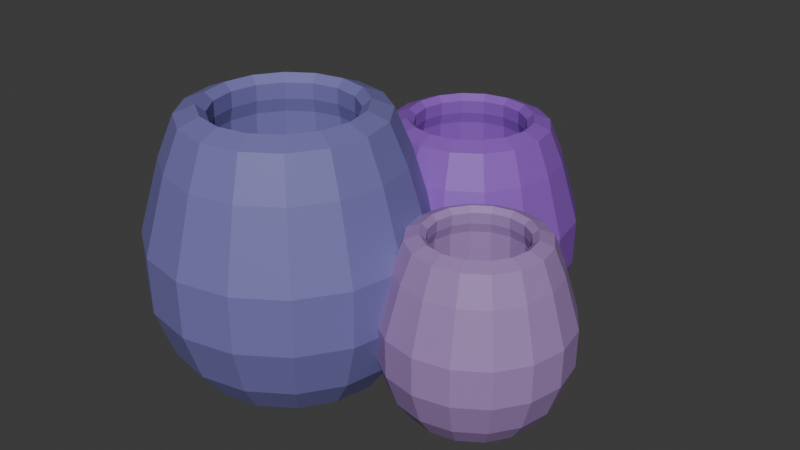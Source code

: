 # Source: Barnacle.blend  (saved by Blender 4.3.34; exported with 4.5.12 LTS)
import bpy
from mathutils import Matrix  # noqa: F401  (used for matrix-valued properties, if any)

bpy.ops.wm.read_factory_settings(use_empty=True)
scene = bpy.context.scene
scene.name = 'Scene'

# ---- collections
col_collection = bpy.data.collections.new('Collection'); scene.collection.children.link(col_collection)

# ---- materials (node trees are filled in below, after node groups)
mat_purple = bpy.data.materials.new('Purple')
mat_dark_purple = bpy.data.materials.new('Dark Purple')
mat_light_purple = bpy.data.materials.new('Light Purple')

# ---- material node trees
mat_purple.use_nodes = True; mat_purple.node_tree.nodes.clear()
_N = mat_purple.node_tree.nodes; _L = mat_purple.node_tree.links
n0 = _N.new('ShaderNodeBsdfPrincipled'); n0.name = 'Principled BSDF'; n0.location = (10, 300)
n0.inputs[0].default_value = (0.1845, 0.1683, 0.4342, 1.0)
n1 = _N.new('ShaderNodeOutputMaterial'); n1.name = 'Material Output'; n1.location = (300, 300)
_L.new(n0.outputs[0], n1.inputs[0])
n1.is_active_output = True
mat_dark_purple.use_nodes = True; mat_dark_purple.node_tree.nodes.clear()
_N = mat_dark_purple.node_tree.nodes; _L = mat_dark_purple.node_tree.links
n0 = _N.new('ShaderNodeBsdfPrincipled'); n0.name = 'Principled BSDF'; n0.location = (10, 300)
n0.inputs[0].default_value = (0.2664, 0.09084, 0.5271, 1.0)
n1 = _N.new('ShaderNodeOutputMaterial'); n1.name = 'Material Output'; n1.location = (300, 300)
_L.new(n0.outputs[0], n1.inputs[0])
n1.is_active_output = True
mat_light_purple.use_nodes = True; mat_light_purple.node_tree.nodes.clear()
_N = mat_light_purple.node_tree.nodes; _L = mat_light_purple.node_tree.links
n0 = _N.new('ShaderNodeBsdfPrincipled'); n0.name = 'Principled BSDF'; n0.location = (10, 300)
n0.inputs[0].default_value = (0.3613, 0.2195, 0.491, 1.0)
n1 = _N.new('ShaderNodeOutputMaterial'); n1.name = 'Material Output'; n1.location = (300, 300)
_L.new(n0.outputs[0], n1.inputs[0])
n1.is_active_output = True

# ---- world
world_world = bpy.data.worlds.new('World'); scene.world = world_world
world_world.use_nodes = True; world_world.node_tree.nodes.clear()
_N = world_world.node_tree.nodes; _L = world_world.node_tree.links
n0 = _N.new('ShaderNodeOutputWorld'); n0.name = 'World Output'; n0.location = (300, 300)
n1 = _N.new('ShaderNodeBackground'); n1.name = 'Background'; n1.location = (10, 300)
n1.inputs[0].default_value = (0.05088, 0.05088, 0.05088, 1.0)
_L.new(n1.outputs[0], n0.inputs[0])
n0.is_active_output = True
world_world.color = (0.05088, 0.05088, 0.05088)
world_world.sun_shadow_jitter_overblur = 0.0

# ---- meshes
me_circle = bpy.data.meshes.new('Circle')
me_circle.from_pydata([(0.0, 1.0, 0.0), (-0.3827, 0.9239, 0.0), (-0.7071, 0.7071, 0.0), (-0.9239, 0.3827, 0.0), (-1.0, 0.0, 0.0), (-0.9239, -0.3827, 0.0), (-0.7071, -0.7071, 0.0), (-0.3827, -0.9239, 0.0), (0.0, -1.0, 0.0), (0.3827, -0.9239, 0.0), (0.7071, -0.7071, 0.0), (0.9239, -0.3827, 0.0), (1.0, 0.0, 0.0), (0.9239, 0.3827, 0.0), (0.7071, 0.7071, 0.0), (0.3827, 0.9239, 0.0), (-0.4704, 1.136, 0.3225), (-3.417e-09, 1.229, 0.3225), (-0.8693, 0.8693, 0.3225), (-1.136, 0.4704, 0.3225), (-1.229, 2.563e-09, 0.3225), (-1.136, -0.4704, 0.3225), (-0.8693, -0.8693, 0.3225), (-0.4704, -1.136, 0.3225), (-3.417e-09, -1.229, 0.3225), (0.4704, -1.136, 0.3225), (0.8693, -0.8693, 0.3225), (1.136, -0.4704, 0.3225), (1.229, 2.563e-09, 0.3225), (1.136, 0.4704, 0.3225), (0.8693, 0.8693, 0.3225), (0.4704, 1.136, 0.3225), (-0.5391, 1.301, 0.8398), (-8.806e-09, 1.409, 0.8398), (-0.9961, 0.9961, 0.8398), (-1.301, 0.5391, 0.8398), (-1.409, 4.023e-09, 0.8398), (-1.301, -0.5391, 0.8398), (-0.9961, -0.9961, 0.8398), (-0.5391, -1.301, 0.8398), (-8.806e-09, -1.409, 0.8398), (0.5391, -1.301, 0.8398), (0.9961, -0.9961, 0.8398), (1.301, -0.5391, 0.8398), (1.409, 4.023e-09, 0.8398), (1.301, 0.5391, 0.8398), (0.9961, 0.9961, 0.8398), (0.5391, 1.301, 0.8398), (-0.5422, 1.309, 1.43), (-9.118e-09, 1.417, 1.43), (-1.002, 1.002, 1.43), (-1.309, 0.5422, 1.43), (-1.417, 4.134e-09, 1.43), (-1.309, -0.5422, 1.43), (-1.002, -1.002, 1.43), (-0.5422, -1.309, 1.43), (-9.118e-09, -1.417, 1.43), (0.5422, -1.309, 1.43), (1.002, -1.002, 1.43), (1.309, -0.5422, 1.43), (1.417, 4.134e-09, 1.43), (1.309, 0.5422, 1.43), (1.002, 1.002, 1.43), (0.5422, 1.309, 1.43), (-0.4555, 1.1, 2.203), (-1.243e-08, 1.19, 2.203), (-0.8416, 0.8416, 2.203), (-1.1, 0.4555, 2.203), (-1.19, 4.664e-09, 2.203), (-1.1, -0.4555, 2.203), (-0.8416, -0.8416, 2.203), (-0.4555, -1.1, 2.203), (-1.243e-08, -1.19, 2.203), (0.4555, -1.1, 2.203), (0.8416, -0.8416, 2.203), (1.1, -0.4555, 2.203), (1.19, 4.664e-09, 2.203), (1.1, 0.4555, 2.203), (0.8416, 0.8416, 2.203), (0.4555, 1.1, 2.203), (-0.3892, 0.9396, 2.623), (-9.535e-09, 1.017, 2.623), (-0.7191, 0.7191, 2.623), (-0.9396, 0.3892, 2.623), (-1.017, 2.902e-09, 2.623), (-0.9396, -0.3892, 2.623), (-0.7191, -0.7191, 2.623), (-0.3892, -0.9396, 2.623), (-9.535e-09, -1.017, 2.623), (0.3892, -0.9396, 2.623), (0.7191, -0.7191, 2.623), (0.9396, -0.3892, 2.623), (1.017, 2.902e-09, 2.623), (0.9396, 0.3892, 2.623), (0.7191, 0.7191, 2.623), (0.3892, 0.9396, 2.623), (-0.3084, 0.7447, 2.708), (-1.181e-08, 0.806, 2.708), (-0.5699, 0.5699, 2.708), (-0.7447, 0.3084, 2.708), (-0.806, -1.903e-11, 2.708), (-0.7447, -0.3084, 2.708), (-0.5699, -0.5699, 2.708), (-0.3084, -0.7447, 2.708), (-1.181e-08, -0.806, 2.708), (0.3084, -0.7447, 2.708), (0.5699, -0.5699, 2.708), (0.7447, -0.3084, 2.708), (0.806, -1.903e-11, 2.708), (0.7447, 0.3084, 2.708), (0.5699, 0.5699, 2.708), (0.3084, 0.7447, 2.708), (-0.274, 0.6615, 2.632), (-1.319e-08, 0.716, 2.632), (-0.5063, 0.5063, 2.632), (-0.6615, 0.274, 2.632), (-0.716, -8.49e-10, 2.632), (-0.6615, -0.274, 2.632), (-0.5063, -0.5063, 2.632), (-0.274, -0.6615, 2.632), (-1.319e-08, -0.716, 2.632), (0.274, -0.6615, 2.632), (0.5063, -0.5063, 2.632), (0.6615, -0.274, 2.632), (0.716, -8.49e-10, 2.632), (0.6615, 0.274, 2.632), (0.5063, 0.5063, 2.632), (0.274, 0.6615, 2.632), (-0.2748, 0.6635, 2.466), (-1.317e-08, 0.7181, 2.466), (-0.5078, 0.5078, 2.466), (-0.6635, 0.2748, 2.466), (-0.7181, -8.181e-10, 2.466), (-0.6635, -0.2748, 2.466), (-0.5078, -0.5078, 2.466), (-0.2748, -0.6635, 2.466), (-1.317e-08, -0.7181, 2.466), (0.2748, -0.6635, 2.466), (0.5078, -0.5078, 2.466), (0.6635, -0.2748, 2.466), (0.7181, -8.181e-10, 2.466), (0.6635, 0.2748, 2.466), (0.5078, 0.5078, 2.466), (0.2748, 0.6635, 2.466), (-0.288, 0.6954, 2.324), (-1.309e-08, 0.7526, 2.324), (-0.5322, 0.5322, 2.324), (-0.6954, 0.288, 2.324), (-0.7526, -6.785e-10, 2.324), (-0.6954, -0.288, 2.324), (-0.5322, -0.5322, 2.324), (-0.288, -0.6954, 2.324), (-1.309e-08, -0.7526, 2.324), (0.288, -0.6954, 2.324), (0.5322, -0.5322, 2.324), (0.6954, -0.288, 2.324), (0.7526, -6.785e-10, 2.324), (0.6954, 0.288, 2.324), (0.5322, 0.5322, 2.324), (0.288, 0.6954, 2.324), (-0.288, 0.6954, 1.575), (-1.309e-08, 0.7526, 1.575), (-0.5322, 0.5322, 1.575), (-0.6954, 0.288, 1.575), (-0.7526, -6.785e-10, 1.575), (-0.6954, -0.288, 1.575), (-0.5322, -0.5322, 1.575), (-0.288, -0.6954, 1.575), (-1.309e-08, -0.7526, 1.575), (0.288, -0.6954, 1.575), (0.5322, -0.5322, 1.575), (0.6954, -0.288, 1.575), (0.7526, -6.785e-10, 1.575), (0.6954, 0.288, 1.575), (0.5322, 0.5322, 1.575), (0.288, 0.6954, 1.575), (-0.1846, 0.4458, 1.031), (-1.374e-08, 0.4825, 1.031), (-0.3412, 0.3412, 1.031), (-0.4458, 0.1846, 1.031), (-0.4825, -4.349e-10, 1.031), (-0.4458, -0.1846, 1.031), (-0.3412, -0.3412, 1.031), (-0.1846, -0.4458, 1.031), (-1.374e-08, -0.4825, 1.031), (0.1846, -0.4458, 1.031), (0.3412, -0.3412, 1.031), (0.4458, -0.1846, 1.031), (0.4825, -4.349e-10, 1.031), (0.4458, 0.1846, 1.031), (0.3412, 0.3412, 1.031), (0.1846, 0.4458, 1.031), (0.7498, 2.684, 0.0), (0.4403, 2.623, 0.0), (0.1779, 2.447, 0.0), (0.002588, 2.185, 0.0), (-0.05897, 1.875, 0.0), (0.002588, 1.566, 0.0), (0.1779, 1.304, 0.0), (0.4403, 1.128, 0.0), (0.7498, 1.067, 0.0), (1.059, 1.128, 0.0), (1.322, 1.304, 0.0), (1.497, 1.566, 0.0), (1.558, 1.875, 0.0), (1.497, 2.185, 0.0), (1.322, 2.447, 0.0), (1.059, 2.623, 0.0), (0.3693, 2.794, 0.2608), (0.7498, 2.87, 0.2608), (0.04676, 2.578, 0.2608), (-0.1688, 2.256, 0.2608), (-0.2444, 1.875, 0.2608), (-0.1688, 1.495, 0.2608), (0.04676, 1.172, 0.2608), (0.3693, 0.957, 0.2608), (0.7498, 0.8813, 0.2608), (1.13, 0.957, 0.2608), (1.453, 1.172, 0.2608), (1.668, 1.495, 0.2608), (1.744, 1.875, 0.2608), (1.668, 2.256, 0.2608), (1.453, 2.578, 0.2608), (1.13, 2.794, 0.2608), (0.3138, 2.928, 0.6791), (0.7498, 3.015, 0.6791), (-0.05578, 2.681, 0.6791), (-0.3027, 2.311, 0.6791), (-0.3894, 1.875, 0.6791), (-0.3027, 1.44, 0.6791), (-0.05578, 1.07, 0.6791), (0.3138, 0.823, 0.6791), (0.7498, 0.7363, 0.6791), (1.186, 0.823, 0.6791), (1.555, 1.07, 0.6791), (1.802, 1.44, 0.6791), (1.889, 1.875, 0.6791), (1.802, 2.311, 0.6791), (1.555, 2.681, 0.6791), (1.186, 2.928, 0.6791), (0.3113, 2.934, 1.157), (0.7498, 3.021, 1.157), (-0.06047, 2.686, 1.157), (-0.3089, 2.314, 1.157), (-0.3961, 1.875, 1.157), (-0.3089, 1.437, 1.157), (-0.06047, 1.065, 1.157), (0.3113, 0.8169, 1.157), (0.7498, 0.7297, 1.157), (1.188, 0.8169, 1.157), (1.56, 1.065, 1.157), (1.808, 1.437, 1.157), (1.896, 1.875, 1.157), (1.808, 2.314, 1.157), (1.56, 2.686, 1.157), (1.188, 2.934, 1.157), (0.3814, 2.765, 1.782), (0.7498, 2.838, 1.782), (0.06915, 2.556, 1.782), (-0.1395, 2.244, 1.782), (-0.2128, 1.875, 1.782), (-0.1395, 1.507, 1.782), (0.06915, 1.195, 1.782), (0.3814, 0.9862, 1.782), (0.7498, 0.913, 1.782), (1.118, 0.9862, 1.782), (1.43, 1.195, 1.782), (1.639, 1.507, 1.782), (1.712, 1.875, 1.782), (1.639, 2.244, 1.782), (1.43, 2.556, 1.782), (1.118, 2.765, 1.782), (0.435, 2.635, 2.121), (0.7498, 2.698, 2.121), (0.1682, 2.457, 2.121), (-0.01014, 2.19, 2.121), (-0.07274, 1.875, 2.121), (-0.01014, 1.561, 2.121), (0.1682, 1.294, 2.121), (0.435, 1.116, 2.121), (0.7498, 1.053, 2.121), (1.065, 1.116, 2.121), (1.331, 1.294, 2.121), (1.51, 1.561, 2.121), (1.572, 1.875, 2.121), (1.51, 2.19, 2.121), (1.331, 2.457, 2.121), (1.065, 2.635, 2.121), (0.5003, 2.478, 2.19), (0.7498, 2.527, 2.19), (0.2888, 2.336, 2.19), (0.1475, 2.125, 2.19), (0.09791, 1.875, 2.19), (0.1475, 1.626, 2.19), (0.2888, 1.415, 2.19), (0.5003, 1.273, 2.19), (0.7498, 1.224, 2.19), (0.9992, 1.273, 2.19), (1.211, 1.415, 2.19), (1.352, 1.626, 2.19), (1.402, 1.875, 2.19), (1.352, 2.125, 2.19), (1.211, 2.336, 2.19), (0.9992, 2.478, 2.19), (0.5282, 2.41, 2.128), (0.7498, 2.455, 2.128), (0.3403, 2.285, 2.128), (0.2148, 2.097, 2.128), (0.1707, 1.875, 2.128), (0.2148, 1.654, 2.128), (0.3403, 1.466, 2.128), (0.5282, 1.341, 2.128), (0.7498, 1.296, 2.128), (0.9713, 1.341, 2.128), (1.159, 1.466, 2.128), (1.285, 1.654, 2.128), (1.329, 1.875, 2.128), (1.285, 2.097, 2.128), (1.159, 2.285, 2.128), (0.9713, 2.41, 2.128), (0.5275, 2.412, 1.994), (0.7498, 2.456, 1.994), (0.3391, 2.286, 1.994), (0.2132, 2.098, 1.994), (0.169, 1.875, 1.994), (0.2132, 1.653, 1.994), (0.3391, 1.465, 1.994), (0.5275, 1.339, 1.994), (0.7498, 1.295, 1.994), (0.972, 1.339, 1.994), (1.16, 1.465, 1.994), (1.286, 1.653, 1.994), (1.331, 1.875, 1.994), (1.286, 2.098, 1.994), (1.16, 2.286, 1.994), (0.972, 2.412, 1.994), (0.5168, 2.438, 1.879), (0.7498, 2.484, 1.879), (0.3194, 2.306, 1.879), (0.1874, 2.108, 1.879), (0.1411, 1.875, 1.879), (0.1874, 1.643, 1.879), (0.3194, 1.445, 1.879), (0.5168, 1.313, 1.879), (0.7498, 1.267, 1.879), (0.9827, 1.313, 1.879), (1.18, 1.445, 1.879), (1.312, 1.643, 1.879), (1.358, 1.875, 1.879), (1.312, 2.108, 1.879), (1.18, 2.306, 1.879), (0.9827, 2.438, 1.879), (0.5168, 2.438, 1.274), (0.7498, 2.484, 1.274), (0.3194, 2.306, 1.274), (0.1874, 2.108, 1.274), (0.1411, 1.875, 1.274), (0.1874, 1.643, 1.274), (0.3194, 1.445, 1.274), (0.5168, 1.313, 1.274), (0.7498, 1.267, 1.274), (0.9827, 1.313, 1.274), (1.18, 1.445, 1.274), (1.312, 1.643, 1.274), (1.358, 1.875, 1.274), (1.312, 2.108, 1.274), (1.18, 2.306, 1.274), (0.9827, 2.438, 1.274), (0.6004, 2.236, 0.8334), (0.7498, 2.266, 0.8334), (0.4738, 2.151, 0.8334), (0.3893, 2.025, 0.8334), (0.3595, 1.875, 0.8334), (0.3893, 1.726, 0.8334), (0.4738, 1.6, 0.8334), (0.6004, 1.515, 0.8334), (0.7498, 1.485, 0.8334), (0.8991, 1.515, 0.8334), (1.026, 1.6, 0.8334), (1.11, 1.726, 0.8334), (1.14, 1.875, 0.8334), (1.11, 2.025, 0.8334), (1.026, 2.151, 0.8334), (0.8991, 2.236, 0.8334), (1.897, 1.143, 0.0), (1.642, 1.092, 0.0), (1.426, 0.9476, 0.0), (1.282, 0.7314, 0.0), (1.231, 0.4763, 0.0), (1.282, 0.2212, 0.0), (1.426, 0.004963, 0.0), (1.642, -0.1395, 0.0), (1.897, -0.1903, 0.0), (2.153, -0.1395, 0.0), (2.369, 0.004963, 0.0), (2.513, 0.2212, 0.0), (2.564, 0.4763, 0.0), (2.513, 0.7314, 0.0), (2.369, 0.9476, 0.0), (2.153, 1.092, 0.0), (1.584, 1.233, 0.2149), (1.897, 1.296, 0.2149), (1.318, 1.056, 0.2149), (1.14, 0.7899, 0.2149), (1.078, 0.4763, 0.2149), (1.14, 0.1627, 0.2149), (1.318, -0.1031, 0.2149), (1.584, -0.2808, 0.2149), (1.897, -0.3431, 0.2149), (2.211, -0.2808, 0.2149), (2.477, -0.1031, 0.2149), (2.654, 0.1627, 0.2149), (2.717, 0.4763, 0.2149), (2.654, 0.7899, 0.2149), (2.477, 1.056, 0.2149), (2.211, 1.233, 0.2149), (1.538, 1.344, 0.5598), (1.897, 1.415, 0.5598), (1.233, 1.14, 0.5598), (1.03, 0.8356, 0.5598), (0.9585, 0.4763, 0.5598), (1.03, 0.117, 0.5598), (1.233, -0.1876, 0.5598), (1.538, -0.3912, 0.5598), (1.897, -0.4627, 0.5598), (2.257, -0.3912, 0.5598), (2.561, -0.1876, 0.5598), (2.765, 0.117, 0.5598), (2.836, 0.4763, 0.5598), (2.765, 0.8356, 0.5598), (2.561, 1.14, 0.5598), (2.257, 1.344, 0.5598), (1.536, 1.349, 0.9533), (1.897, 1.421, 0.9533), (1.23, 1.144, 0.9533), (1.025, 0.8377, 0.9533), (0.953, 0.4763, 0.9533), (1.025, 0.1149, 0.9533), (1.23, -0.1915, 0.9533), (1.536, -0.3962, 0.9533), (1.897, -0.4681, 0.9533), (2.259, -0.3962, 0.9533), (2.565, -0.1915, 0.9533), (2.77, 0.1149, 0.9533), (2.842, 0.4763, 0.9533), (2.77, 0.8377, 0.9533), (2.565, 1.144, 0.9533), (2.259, 1.349, 0.9533), (1.594, 1.209, 1.469), (1.897, 1.27, 1.469), (1.336, 1.037, 1.469), (1.164, 0.7799, 1.469), (1.104, 0.4763, 1.469), (1.164, 0.1727, 1.469), (1.336, -0.08467, 1.469), (1.594, -0.2566, 1.469), (1.897, -0.317, 1.469), (2.201, -0.2566, 1.469), (2.458, -0.08467, 1.469), (2.63, 0.1727, 1.469), (2.691, 0.4763, 1.469), (2.63, 0.7799, 1.469), (2.458, 1.037, 1.469), (2.201, 1.209, 1.469), (1.638, 1.103, 1.749), (1.897, 1.154, 1.749), (1.418, 0.9557, 1.749), (1.271, 0.7357, 1.749), (1.22, 0.4763, 1.749), (1.271, 0.2169, 1.749), (1.418, -0.003063, 1.749), (1.638, -0.15, 1.749), (1.897, -0.2016, 1.749), (2.157, -0.15, 1.749), (2.377, -0.003063, 1.749), (2.524, 0.2169, 1.749), (2.575, 0.4763, 1.749), (2.524, 0.7357, 1.749), (2.377, 0.9557, 1.749), (2.157, 1.103, 1.749), (1.692, 0.9727, 1.805), (1.897, 1.014, 1.805), (1.518, 0.8562, 1.805), (1.401, 0.6819, 1.805), (1.36, 0.4763, 1.805), (1.401, 0.2707, 1.805), (1.518, 0.0964, 1.805), (1.692, -0.02007, 1.805), (1.897, -0.06096, 1.805), (2.103, -0.02007, 1.805), (2.277, 0.0964, 1.805), (2.394, 0.2707, 1.805), (2.435, 0.4763, 1.805), (2.394, 0.6819, 1.805), (2.277, 0.8562, 1.805), (2.103, 0.9727, 1.805), (1.715, 0.9172, 1.754), (1.897, 0.9536, 1.754), (1.56, 0.8138, 1.754), (1.456, 0.6589, 1.754), (1.42, 0.4763, 1.754), (1.456, 0.2937, 1.754), (1.56, 0.1388, 1.754), (1.715, 0.03537, 1.754), (1.897, -0.0009632, 1.754), (2.08, 0.03537, 1.754), (2.235, 0.1388, 1.754), (2.338, 0.2937, 1.754), (2.375, 0.4763, 1.754), (2.338, 0.6589, 1.754), (2.235, 0.8138, 1.754), (2.08, 0.9172, 1.754), (1.714, 0.9186, 1.644), (1.897, 0.955, 1.644), (1.559, 0.8148, 1.644), (1.455, 0.6595, 1.644), (1.419, 0.4763, 1.644), (1.455, 0.2931, 1.644), (1.559, 0.1378, 1.644), (1.714, 0.03405, 1.644), (1.897, -0.002388, 1.644), (2.081, 0.03405, 1.644), (2.236, 0.1378, 1.644), (2.34, 0.2931, 1.644), (2.376, 0.4763, 1.644), (2.34, 0.6595, 1.644), (2.236, 0.8148, 1.644), (2.081, 0.9186, 1.644), (1.705, 0.9398, 1.549), (1.897, 0.978, 1.549), (1.543, 0.8311, 1.549), (1.434, 0.6683, 1.549), (1.396, 0.4763, 1.549), (1.434, 0.2843, 1.549), (1.543, 0.1216, 1.549), (1.705, 0.0128, 1.549), (1.897, -0.02539, 1.549), (2.089, 0.0128, 1.549), (2.252, 0.1216, 1.549), (2.361, 0.2843, 1.549), (2.399, 0.4763, 1.549), (2.361, 0.6683, 1.549), (2.252, 0.8311, 1.549), (2.089, 0.9398, 1.549), (1.705, 0.9398, 1.05), (1.897, 0.978, 1.05), (1.543, 0.8311, 1.05), (1.434, 0.6683, 1.05), (1.396, 0.4763, 1.05), (1.434, 0.2843, 1.05), (1.543, 0.1216, 1.05), (1.705, 0.0128, 1.05), (1.897, -0.02539, 1.05), (2.089, 0.0128, 1.05), (2.252, 0.1216, 1.05), (2.361, 0.2843, 1.05), (2.399, 0.4763, 1.05), (2.361, 0.6683, 1.05), (2.252, 0.8311, 1.05), (2.089, 0.9398, 1.05), (1.774, 0.7734, 0.6869), (1.897, 0.7979, 0.6869), (1.67, 0.7037, 0.6869), (1.6, 0.5994, 0.6869), (1.576, 0.4763, 0.6869), (1.6, 0.3532, 0.6869), (1.67, 0.2489, 0.6869), (1.774, 0.1792, 0.6869), (1.897, 0.1547, 0.6869), (2.021, 0.1792, 0.6869), (2.125, 0.2489, 0.6869), (2.195, 0.3532, 0.6869), (2.219, 0.4763, 0.6869), (2.195, 0.5994, 0.6869), (2.125, 0.7037, 0.6869), (2.021, 0.7734, 0.6869)], [], [(15, 1, 0), (14, 1, 15), (14, 2, 1), (13, 2, 14), (13, 3, 2), (12, 3, 13), (12, 4, 3), (11, 4, 12), (11, 5, 4), (5, 11, 9), (6, 5, 9), (9, 11, 10), (9, 7, 6), (8, 7, 9), (28, 29, 45, 44), (20, 21, 37, 36), (27, 28, 44, 43), (19, 20, 36, 35), (26, 27, 43, 42), (18, 19, 35, 34), (25, 26, 42, 41), (16, 18, 34, 32), (24, 25, 41, 40), (31, 17, 33, 47), (17, 16, 32, 33), (23, 24, 40, 39), (30, 31, 47, 46), (22, 23, 39, 38), (13, 14, 30, 29), (6, 7, 23, 22), (14, 15, 31, 30), (7, 8, 24, 23), (0, 1, 16, 17), (15, 0, 17, 31), (8, 9, 25, 24), (1, 2, 18, 16), (9, 10, 26, 25), (2, 3, 19, 18), (10, 11, 27, 26), (3, 4, 20, 19), (11, 12, 28, 27), (4, 5, 21, 20), (12, 13, 29, 28), (5, 6, 22, 21), (36, 37, 53, 52), (43, 44, 60, 59), (35, 36, 52, 51), (42, 43, 59, 58), (34, 35, 51, 50), (41, 42, 58, 57), (32, 34, 50, 48), (40, 41, 57, 56), (47, 33, 49, 63), (33, 32, 48, 49), (39, 40, 56, 55), (46, 47, 63, 62), (38, 39, 55, 54), (45, 46, 62, 61), (21, 22, 38, 37), (29, 30, 46, 45), (57, 58, 74, 73), (48, 50, 66, 64), (56, 57, 73, 72), (63, 49, 65, 79), (49, 48, 64, 65), (55, 56, 72, 71), (62, 63, 79, 78), (54, 55, 71, 70), (61, 62, 78, 77), (53, 54, 70, 69), (60, 61, 77, 76), (52, 53, 69, 68), (59, 60, 76, 75), (51, 52, 68, 67), (44, 45, 61, 60), (37, 38, 54, 53), (71, 72, 88, 87), (78, 79, 95, 94), (70, 71, 87, 86), (77, 78, 94, 93), (69, 70, 86, 85), (76, 77, 93, 92), (68, 69, 85, 84), (75, 76, 92, 91), (67, 68, 84, 83), (74, 75, 91, 90), (66, 67, 83, 82), (73, 74, 90, 89), (64, 66, 82, 80), (72, 73, 89, 88), (50, 51, 67, 66), (58, 59, 75, 74), (84, 85, 101, 100), (91, 92, 108, 107), (83, 84, 100, 99), (90, 91, 107, 106), (82, 83, 99, 98), (89, 90, 106, 105), (80, 82, 98, 96), (88, 89, 105, 104), (95, 81, 97, 111), (81, 80, 96, 97), (87, 88, 104, 103), (94, 95, 111, 110), (86, 87, 103, 102), (93, 94, 110, 109), (65, 64, 80, 81), (79, 65, 81, 95), (105, 106, 122, 121), (96, 98, 114, 112), (104, 105, 121, 120), (111, 97, 113, 127), (97, 96, 112, 113), (103, 104, 120, 119), (110, 111, 127, 126), (102, 103, 119, 118), (109, 110, 126, 125), (101, 102, 118, 117), (108, 109, 125, 124), (100, 101, 117, 116), (107, 108, 124, 123), (99, 100, 116, 115), (92, 93, 109, 108), (85, 86, 102, 101), (119, 120, 136, 135), (126, 127, 143, 142), (118, 119, 135, 134), (125, 126, 142, 141), (117, 118, 134, 133), (124, 125, 141, 140), (116, 117, 133, 132), (123, 124, 140, 139), (115, 116, 132, 131), (122, 123, 139, 138), (114, 115, 131, 130), (121, 122, 138, 137), (112, 114, 130, 128), (120, 121, 137, 136), (98, 99, 115, 114), (106, 107, 123, 122), (132, 133, 149, 148), (139, 140, 156, 155), (131, 132, 148, 147), (138, 139, 155, 154), (130, 131, 147, 146), (137, 138, 154, 153), (128, 130, 146, 144), (136, 137, 153, 152), (143, 129, 145, 159), (129, 128, 144, 145), (135, 136, 152, 151), (142, 143, 159, 158), (134, 135, 151, 150), (141, 142, 158, 157), (113, 112, 128, 129), (127, 113, 129, 143), (146, 147, 163, 162), (153, 154, 170, 169), (144, 146, 162, 160), (152, 153, 169, 168), (159, 145, 161, 175), (145, 144, 160, 161), (151, 152, 168, 167), (158, 159, 175, 174), (150, 151, 167, 166), (157, 158, 174, 173), (149, 150, 166, 165), (156, 157, 173, 172), (148, 149, 165, 164), (155, 156, 172, 171), (140, 141, 157, 156), (133, 134, 150, 149), (161, 160, 176, 177), (167, 168, 184, 183), (174, 175, 191, 190), (166, 167, 183, 182), (173, 174, 190, 189), (165, 166, 182, 181), (172, 173, 189, 188), (164, 165, 181, 180), (171, 172, 188, 187), (163, 164, 180, 179), (170, 171, 187, 186), (162, 163, 179, 178), (169, 170, 186, 185), (160, 162, 178, 176), (154, 155, 171, 170), (147, 148, 164, 163), (191, 177, 176), (190, 191, 176), (190, 176, 178), (189, 190, 178), (189, 178, 179), (188, 189, 179), (188, 179, 180), (187, 188, 180), (187, 180, 181), (181, 185, 187), (182, 185, 181), (185, 186, 187), (185, 182, 183), (184, 185, 183), (175, 161, 177, 191), (168, 169, 185, 184), (207, 193, 192), (206, 193, 207), (206, 194, 193), (205, 194, 206), (205, 195, 194), (204, 195, 205), (204, 196, 195), (203, 196, 204), (203, 197, 196), (197, 203, 201), (198, 197, 201), (201, 203, 202), (201, 199, 198), (200, 199, 201), (220, 221, 237, 236), (212, 213, 229, 228), (219, 220, 236, 235), (211, 212, 228, 227), (218, 219, 235, 234), (210, 211, 227, 226), (217, 218, 234, 233), (208, 210, 226, 224), (216, 217, 233, 232), (223, 209, 225, 239), (209, 208, 224, 225), (215, 216, 232, 231), (222, 223, 239, 238), (214, 215, 231, 230), (205, 206, 222, 221), (198, 199, 215, 214), (206, 207, 223, 222), (199, 200, 216, 215), (192, 193, 208, 209), (207, 192, 209, 223), (200, 201, 217, 216), (193, 194, 210, 208), (201, 202, 218, 217), (194, 195, 211, 210), (202, 203, 219, 218), (195, 196, 212, 211), (203, 204, 220, 219), (196, 197, 213, 212), (204, 205, 221, 220), (197, 198, 214, 213), (228, 229, 245, 244), (235, 236, 252, 251), (227, 228, 244, 243), (234, 235, 251, 250), (226, 227, 243, 242), (233, 234, 250, 249), (224, 226, 242, 240), (232, 233, 249, 248), (239, 225, 241, 255), (225, 224, 240, 241), (231, 232, 248, 247), (238, 239, 255, 254), (230, 231, 247, 246), (237, 238, 254, 253), (213, 214, 230, 229), (221, 222, 238, 237), (249, 250, 266, 265), (240, 242, 258, 256), (248, 249, 265, 264), (255, 241, 257, 271), (241, 240, 256, 257), (247, 248, 264, 263), (254, 255, 271, 270), (246, 247, 263, 262), (253, 254, 270, 269), (245, 246, 262, 261), (252, 253, 269, 268), (244, 245, 261, 260), (251, 252, 268, 267), (243, 244, 260, 259), (236, 237, 253, 252), (229, 230, 246, 245), (263, 264, 280, 279), (270, 271, 287, 286), (262, 263, 279, 278), (269, 270, 286, 285), (261, 262, 278, 277), (268, 269, 285, 284), (260, 261, 277, 276), (267, 268, 284, 283), (259, 260, 276, 275), (266, 267, 283, 282), (258, 259, 275, 274), (265, 266, 282, 281), (256, 258, 274, 272), (264, 265, 281, 280), (242, 243, 259, 258), (250, 251, 267, 266), (276, 277, 293, 292), (283, 284, 300, 299), (275, 276, 292, 291), (282, 283, 299, 298), (274, 275, 291, 290), (281, 282, 298, 297), (272, 274, 290, 288), (280, 281, 297, 296), (287, 273, 289, 303), (273, 272, 288, 289), (279, 280, 296, 295), (286, 287, 303, 302), (278, 279, 295, 294), (285, 286, 302, 301), (257, 256, 272, 273), (271, 257, 273, 287), (297, 298, 314, 313), (288, 290, 306, 304), (296, 297, 313, 312), (303, 289, 305, 319), (289, 288, 304, 305), (295, 296, 312, 311), (302, 303, 319, 318), (294, 295, 311, 310), (301, 302, 318, 317), (293, 294, 310, 309), (300, 301, 317, 316), (292, 293, 309, 308), (299, 300, 316, 315), (291, 292, 308, 307), (284, 285, 301, 300), (277, 278, 294, 293), (311, 312, 328, 327), (318, 319, 335, 334), (310, 311, 327, 326), (317, 318, 334, 333), (309, 310, 326, 325), (316, 317, 333, 332), (308, 309, 325, 324), (315, 316, 332, 331), (307, 308, 324, 323), (314, 315, 331, 330), (306, 307, 323, 322), (313, 314, 330, 329), (304, 306, 322, 320), (312, 313, 329, 328), (290, 291, 307, 306), (298, 299, 315, 314), (324, 325, 341, 340), (331, 332, 348, 347), (323, 324, 340, 339), (330, 331, 347, 346), (322, 323, 339, 338), (329, 330, 346, 345), (320, 322, 338, 336), (328, 329, 345, 344), (335, 321, 337, 351), (321, 320, 336, 337), (327, 328, 344, 343), (334, 335, 351, 350), (326, 327, 343, 342), (333, 334, 350, 349), (305, 304, 320, 321), (319, 305, 321, 335), (338, 339, 355, 354), (345, 346, 362, 361), (336, 338, 354, 352), (344, 345, 361, 360), (351, 337, 353, 367), (337, 336, 352, 353), (343, 344, 360, 359), (350, 351, 367, 366), (342, 343, 359, 358), (349, 350, 366, 365), (341, 342, 358, 357), (348, 349, 365, 364), (340, 341, 357, 356), (347, 348, 364, 363), (332, 333, 349, 348), (325, 326, 342, 341), (353, 352, 368, 369), (359, 360, 376, 375), (366, 367, 383, 382), (358, 359, 375, 374), (365, 366, 382, 381), (357, 358, 374, 373), (364, 365, 381, 380), (356, 357, 373, 372), (363, 364, 380, 379), (355, 356, 372, 371), (362, 363, 379, 378), (354, 355, 371, 370), (361, 362, 378, 377), (352, 354, 370, 368), (346, 347, 363, 362), (339, 340, 356, 355), (383, 369, 368), (382, 383, 368), (382, 368, 370), (381, 382, 370), (381, 370, 371), (380, 381, 371), (380, 371, 372), (379, 380, 372), (379, 372, 373), (373, 377, 379), (374, 377, 373), (377, 378, 379), (377, 374, 375), (376, 377, 375), (367, 353, 369, 383), (360, 361, 377, 376), (399, 385, 384), (398, 385, 399), (398, 386, 385), (397, 386, 398), (397, 387, 386), (396, 387, 397), (396, 388, 387), (395, 388, 396), (395, 389, 388), (389, 395, 393), (390, 389, 393), (393, 395, 394), (393, 391, 390), (392, 391, 393), (412, 413, 429, 428), (404, 405, 421, 420), (411, 412, 428, 427), (403, 404, 420, 419), (410, 411, 427, 426), (402, 403, 419, 418), (409, 410, 426, 425), (400, 402, 418, 416), (408, 409, 425, 424), (415, 401, 417, 431), (401, 400, 416, 417), (407, 408, 424, 423), (414, 415, 431, 430), (406, 407, 423, 422), (397, 398, 414, 413), (390, 391, 407, 406), (398, 399, 415, 414), (391, 392, 408, 407), (384, 385, 400, 401), (399, 384, 401, 415), (392, 393, 409, 408), (385, 386, 402, 400), (393, 394, 410, 409), (386, 387, 403, 402), (394, 395, 411, 410), (387, 388, 404, 403), (395, 396, 412, 411), (388, 389, 405, 404), (396, 397, 413, 412), (389, 390, 406, 405), (420, 421, 437, 436), (427, 428, 444, 443), (419, 420, 436, 435), (426, 427, 443, 442), (418, 419, 435, 434), (425, 426, 442, 441), (416, 418, 434, 432), (424, 425, 441, 440), (431, 417, 433, 447), (417, 416, 432, 433), (423, 424, 440, 439), (430, 431, 447, 446), (422, 423, 439, 438), (429, 430, 446, 445), (405, 406, 422, 421), (413, 414, 430, 429), (441, 442, 458, 457), (432, 434, 450, 448), (440, 441, 457, 456), (447, 433, 449, 463), (433, 432, 448, 449), (439, 440, 456, 455), (446, 447, 463, 462), (438, 439, 455, 454), (445, 446, 462, 461), (437, 438, 454, 453), (444, 445, 461, 460), (436, 437, 453, 452), (443, 444, 460, 459), (435, 436, 452, 451), (428, 429, 445, 444), (421, 422, 438, 437), (455, 456, 472, 471), (462, 463, 479, 478), (454, 455, 471, 470), (461, 462, 478, 477), (453, 454, 470, 469), (460, 461, 477, 476), (452, 453, 469, 468), (459, 460, 476, 475), (451, 452, 468, 467), (458, 459, 475, 474), (450, 451, 467, 466), (457, 458, 474, 473), (448, 450, 466, 464), (456, 457, 473, 472), (434, 435, 451, 450), (442, 443, 459, 458), (468, 469, 485, 484), (475, 476, 492, 491), (467, 468, 484, 483), (474, 475, 491, 490), (466, 467, 483, 482), (473, 474, 490, 489), (464, 466, 482, 480), (472, 473, 489, 488), (479, 465, 481, 495), (465, 464, 480, 481), (471, 472, 488, 487), (478, 479, 495, 494), (470, 471, 487, 486), (477, 478, 494, 493), (449, 448, 464, 465), (463, 449, 465, 479), (489, 490, 506, 505), (480, 482, 498, 496), (488, 489, 505, 504), (495, 481, 497, 511), (481, 480, 496, 497), (487, 488, 504, 503), (494, 495, 511, 510), (486, 487, 503, 502), (493, 494, 510, 509), (485, 486, 502, 501), (492, 493, 509, 508), (484, 485, 501, 500), (491, 492, 508, 507), (483, 484, 500, 499), (476, 477, 493, 492), (469, 470, 486, 485), (503, 504, 520, 519), (510, 511, 527, 526), (502, 503, 519, 518), (509, 510, 526, 525), (501, 502, 518, 517), (508, 509, 525, 524), (500, 501, 517, 516), (507, 508, 524, 523), (499, 500, 516, 515), (506, 507, 523, 522), (498, 499, 515, 514), (505, 506, 522, 521), (496, 498, 514, 512), (504, 505, 521, 520), (482, 483, 499, 498), (490, 491, 507, 506), (516, 517, 533, 532), (523, 524, 540, 539), (515, 516, 532, 531), (522, 523, 539, 538), (514, 515, 531, 530), (521, 522, 538, 537), (512, 514, 530, 528), (520, 521, 537, 536), (527, 513, 529, 543), (513, 512, 528, 529), (519, 520, 536, 535), (526, 527, 543, 542), (518, 519, 535, 534), (525, 526, 542, 541), (497, 496, 512, 513), (511, 497, 513, 527), (530, 531, 547, 546), (537, 538, 554, 553), (528, 530, 546, 544), (536, 537, 553, 552), (543, 529, 545, 559), (529, 528, 544, 545), (535, 536, 552, 551), (542, 543, 559, 558), (534, 535, 551, 550), (541, 542, 558, 557), (533, 534, 550, 549), (540, 541, 557, 556), (532, 533, 549, 548), (539, 540, 556, 555), (524, 525, 541, 540), (517, 518, 534, 533), (545, 544, 560, 561), (551, 552, 568, 567), (558, 559, 575, 574), (550, 551, 567, 566), (557, 558, 574, 573), (549, 550, 566, 565), (556, 557, 573, 572), (548, 549, 565, 564), (555, 556, 572, 571), (547, 548, 564, 563), (554, 555, 571, 570), (546, 547, 563, 562), (553, 554, 570, 569), (544, 546, 562, 560), (538, 539, 555, 554), (531, 532, 548, 547), (575, 561, 560), (574, 575, 560), (574, 560, 562), (573, 574, 562), (573, 562, 563), (572, 573, 563), (572, 563, 564), (571, 572, 564), (571, 564, 565), (565, 569, 571), (566, 569, 565), (569, 570, 571), (569, 566, 567), (568, 569, 567), (559, 545, 561, 575), (552, 553, 569, 568)])
me_circle.polygons.foreach_set('material_index', [0, 0, 0, 0, 0, 0, 0, 0, 0, 0, 0, 0, 0, 0, 0, 0, 0, 0, 0, 0, 0, 0, 0, 0, 0, 0, 0, 0, 0, 0, 0, 0, 0, 0, 0, 0, 0, 0, 0, 0, 0, 0, 0, 0, 0, 0, 0, 0, 0, 0, 0, 0, 0, 0, 0, 0, 0, 0, 0, 0, 0, 0, 0, 0, 0, 0, 0, 0, 0, 0, 0, 0, 0, 0, 0, 0, 0, 0, 0, 0, 0, 0, 0, 0, 0, 0, 0, 0, 0, 0, 0, 0, 0, 0, 0, 0, 0, 0, 0, 0, 0, 0, 0, 0, 0, 0, 0, 0, 0, 0, 0, 0, 0, 0, 0, 0, 0, 0, 0, 0, 0, 0, 0, 0, 0, 0, 0, 0, 0, 0, 0, 0, 0, 0, 0, 0, 0, 0, 0, 0, 0, 0, 0, 0, 0, 0, 0, 0, 0, 0, 0, 0, 0, 0, 0, 0, 0, 0, 0, 0, 0, 0, 0, 0, 0, 0, 0, 0, 0, 0, 0, 0, 0, 0, 0, 0, 0, 0, 0, 0, 0, 0, 0, 0, 0, 0, 0, 0, 0, 0, 0, 0, 0, 0, 0, 0, 0, 0, 0, 0, 0, 0, 0, 0, 1, 1, 1, 1, 1, 1, 1, 1, 1, 1, 1, 1, 1, 1, 1, 1, 1, 1, 1, 1, 1, 1, 1, 1, 1, 1, 1, 1, 1, 1, 1, 1, 1, 1, 1, 1, 1, 1, 1, 1, 1, 1, 1, 1, 1, 1, 1, 1, 1, 1, 1, 1, 1, 1, 1, 1, 1, 1, 1, 1, 1, 1, 1, 1, 1, 1, 1, 1, 1, 1, 1, 1, 1, 1, 1, 1, 1, 1, 1, 1, 1, 1, 1, 1, 1, 1, 1, 1, 1, 1, 1, 1, 1, 1, 1, 1, 1, 1, 1, 1, 1, 1, 1, 1, 1, 1, 1, 1, 1, 1, 1, 1, 1, 1, 1, 1, 1, 1, 1, 1, 1, 1, 1, 1, 1, 1, 1, 1, 1, 1, 1, 1, 1, 1, 1, 1, 1, 1, 1, 1, 1, 1, 1, 1, 1, 1, 1, 1, 1, 1, 1, 1, 1, 1, 1, 1, 1, 1, 1, 1, 1, 1, 1, 1, 1, 1, 1, 1, 1, 1, 1, 1, 1, 1, 1, 1, 1, 1, 1, 1, 1, 1, 1, 1, 1, 1, 1, 1, 1, 1, 1, 1, 1, 1, 1, 1, 1, 1, 1, 1, 1, 1, 1, 1, 2, 2, 2, 2, 2, 2, 2, 2, 2, 2, 2, 2, 2, 2, 2, 2, 2, 2, 2, 2, 2, 2, 2, 2, 2, 2, 2, 2, 2, 2, 2, 2, 2, 2, 2, 2, 2, 2, 2, 2, 2, 2, 2, 2, 2, 2, 2, 2, 2, 2, 2, 2, 2, 2, 2, 2, 2, 2, 2, 2, 2, 2, 2, 2, 2, 2, 2, 2, 2, 2, 2, 2, 2, 2, 2, 2, 2, 2, 2, 2, 2, 2, 2, 2, 2, 2, 2, 2, 2, 2, 2, 2, 2, 2, 2, 2, 2, 2, 2, 2, 2, 2, 2, 2, 2, 2, 2, 2, 2, 2, 2, 2, 2, 2, 2, 2, 2, 2, 2, 2, 2, 2, 2, 2, 2, 2, 2, 2, 2, 2, 2, 2, 2, 2, 2, 2, 2, 2, 2, 2, 2, 2, 2, 2, 2, 2, 2, 2, 2, 2, 2, 2, 2, 2, 2, 2, 2, 2, 2, 2, 2, 2, 2, 2, 2, 2, 2, 2, 2, 2, 2, 2, 2, 2, 2, 2, 2, 2, 2, 2, 2, 2, 2, 2, 2, 2, 2, 2, 2, 2, 2, 2, 2, 2, 2, 2, 2, 2, 2, 2, 2, 2, 2, 2])
_uv = me_circle.uv_layers.new(name='UVMap')
_uv.uv.foreach_set('vector', [0.0, 0.0, 0.0, 0.0, 0.0, 0.0, 0.0, 0.0, 0.0, 0.0, 0.0, 0.0, 0.0, 0.0, 0.0, 0.0, 0.0, 0.0, 0.0, 0.0, 0.0, 0.0, 0.0, 0.0, 0.0, 0.0, 0.0, 0.0, 0.0, 0.0, 0.0, 0.0, 0.0, 0.0, 0.0, 0.0, 0.0, 0.0, 0.0, 0.0, 0.0, 0.0, 0.0, 0.0, 0.0, 0.0, 0.0, 0.0, 0.0, 0.0, 0.0, 0.0, 0.0, 0.0, 0.0, 0.0, 0.0, 0.0, 0.0, 0.0, 0.0, 0.0, 0.0, 0.0, 0.0, 0.0, 0.0, 0.0, 0.0, 0.0, 0.0, 0.0, 0.0, 0.0, 0.0, 0.0, 0.0, 0.0, 0.0, 0.0, 0.0, 0.0, 0.0, 0.0, 0.0, 0.0, 0.0, 0.0, 0.0, 0.0, 0.0, 0.0, 0.0, 0.0, 0.0, 0.0, 0.0, 0.0, 0.0, 0.0, 0.0, 0.0, 0.0, 0.0, 0.0, 0.0, 0.0, 0.0, 0.0, 0.0, 0.0, 0.0, 0.0, 0.0, 0.0, 0.0, 0.0, 0.0, 0.0, 0.0, 0.0, 0.0, 0.0, 0.0, 0.0, 0.0, 0.0, 0.0, 0.0, 0.0, 0.0, 0.0, 0.0, 0.0, 0.0, 0.0, 0.0, 0.0, 0.0, 0.0, 0.0, 0.0, 0.0, 0.0, 0.0, 0.0, 0.0, 0.0, 0.0, 0.0, 0.0, 0.0, 0.0, 0.0, 0.0, 0.0, 0.0, 0.0, 0.0, 0.0, 0.0, 0.0, 0.0, 0.0, 0.0, 0.0, 0.0, 0.0, 0.0, 0.0, 0.0, 0.0, 0.0, 0.0, 0.0, 0.0, 0.0, 0.0, 0.0, 0.0, 0.0, 0.0, 0.0, 0.0, 0.0, 0.0, 0.0, 0.0, 0.0, 0.0, 0.0, 0.0, 0.0, 0.0, 0.0, 0.0, 0.0, 0.0, 0.0, 0.0, 0.0, 0.0, 0.0, 0.0, 0.0, 0.0, 0.0, 0.0, 0.0, 0.0, 0.0, 0.0, 0.0, 0.0, 0.0, 0.0, 0.0, 0.0, 0.0, 0.0, 0.0, 0.0, 0.0, 0.0, 0.0, 0.0, 0.0, 0.0, 0.0, 0.0, 0.0, 0.0, 0.0, 0.0, 0.0, 0.0, 0.0, 0.0, 0.0, 0.0, 0.0, 0.0, 0.0, 0.0, 0.0, 0.0, 0.0, 0.0, 0.0, 0.0, 0.0, 0.0, 0.0, 0.0, 0.0, 0.0, 0.0, 0.0, 0.0, 0.0, 0.0, 0.0, 0.0, 0.0, 0.0, 0.0, 0.0, 0.0, 0.0, 0.0, 0.0, 0.0, 0.0, 0.0, 0.0, 0.0, 0.0, 0.0, 0.0, 0.0, 0.0, 0.0, 0.0, 0.0, 0.0, 0.0, 0.0, 0.0, 0.0, 0.0, 0.0, 0.0, 0.0, 0.0, 0.0, 0.0, 0.0, 0.0, 0.0, 0.0, 0.0, 0.0, 0.0, 0.0, 0.0, 0.0, 0.0, 0.0, 0.0, 0.0, 0.0, 0.0, 0.0, 0.0, 0.0, 0.0, 0.0, 0.0, 0.0, 0.0, 0.0, 0.0, 0.0, 0.0, 0.0, 0.0, 0.0, 0.0, 0.0, 0.0, 0.0, 0.0, 0.0, 0.0, 0.0, 0.0, 0.0, 0.0, 0.0, 0.0, 0.0, 0.0, 0.0, 0.0, 0.0, 0.0, 0.0, 0.0, 0.0, 0.0, 0.0, 0.0, 0.0, 0.0, 0.0, 0.0, 0.0, 0.0, 0.0, 0.0, 0.0, 0.0, 0.0, 0.0, 0.0, 0.0, 0.0, 0.0, 0.0, 0.0, 0.0, 0.0, 0.0, 0.0, 0.0, 0.0, 0.0, 0.0, 0.0, 0.0, 0.0, 0.0, 0.0, 0.0, 0.0, 0.0, 0.0, 0.0, 0.0, 0.0, 0.0, 0.0, 0.0, 0.0, 0.0, 0.0, 0.0, 0.0, 0.0, 0.0, 0.0, 0.0, 0.0, 0.0, 0.0, 0.0, 0.0, 0.0, 0.0, 0.0, 0.0, 0.0, 0.0, 0.0, 0.0, 0.0, 0.0, 0.0, 0.0, 0.0, 0.0, 0.0, 0.0, 0.0, 0.0, 0.0, 0.0, 0.0, 0.0, 0.0, 0.0, 0.0, 0.0, 0.0, 0.0, 0.0, 0.0, 0.0, 0.0, 0.0, 0.0, 0.0, 0.0, 0.0, 0.0, 0.0, 0.0, 0.0, 0.0, 0.0, 0.0, 0.0, 0.0, 0.0, 0.0, 0.0, 0.0, 0.0, 0.0, 0.0, 0.0, 0.0, 0.0, 0.0, 0.0, 0.0, 0.0, 0.0, 0.0, 0.0, 0.0, 0.0, 0.0, 0.0, 0.0, 0.0, 0.0, 0.0, 0.0, 0.0, 0.0, 0.0, 0.0, 0.0, 0.0, 0.0, 0.0, 0.0, 0.0, 0.0, 0.0, 0.0, 0.0, 0.0, 0.0, 0.0, 0.0, 0.0, 0.0, 0.0, 0.0, 0.0, 0.0, 0.0, 0.0, 0.0, 0.0, 0.0, 0.0, 0.0, 0.0, 0.0, 0.0, 0.0, 0.0, 0.0, 0.0, 0.0, 0.0, 0.0, 0.0, 0.0, 0.0, 0.0, 0.0, 0.0, 0.0, 0.0, 0.0, 0.0, 0.0, 0.0, 0.0, 0.0, 0.0, 0.0, 0.0, 0.0, 0.0, 0.0, 0.0, 0.0, 0.0, 0.0, 0.0, 0.0, 0.0, 0.0, 0.0, 0.0, 0.0, 0.0, 0.0, 0.0, 0.0, 0.0, 0.0, 0.0, 0.0, 0.0, 0.0, 0.0, 0.0, 0.0, 0.0, 0.0, 0.0, 0.0, 0.0, 0.0, 0.0, 0.0, 0.0, 0.0, 0.0, 0.0, 0.0, 0.0, 0.0, 0.0, 0.0, 0.0, 0.0, 0.0, 0.0, 0.0, 0.0, 0.0, 0.0, 0.0, 0.0, 0.0, 0.0, 0.0, 0.0, 0.0, 0.0, 0.0, 0.0, 0.0, 0.0, 0.0, 0.0, 0.0, 0.0, 0.0, 0.0, 0.0, 0.0, 0.0, 0.0, 0.0, 0.0, 0.0, 0.0, 0.0, 0.0, 0.0, 0.0, 0.0, 0.0, 0.0, 0.0, 0.0, 0.0, 0.0, 0.0, 0.0, 0.0, 0.0, 0.0, 0.0, 0.0, 0.0, 0.0, 0.0, 0.0, 0.0, 0.0, 0.0, 0.0, 0.0, 0.0, 0.0, 0.0, 0.0, 0.0, 0.0, 0.0, 0.0, 0.0, 0.0, 0.0, 0.0, 0.0, 0.0, 0.0, 0.0, 0.0, 0.0, 0.0, 0.0, 0.0, 0.0, 0.0, 0.0, 0.0, 0.0, 0.0, 0.0, 0.0, 0.0, 0.0, 0.0, 0.0, 0.0, 0.0, 0.0, 0.0, 0.0, 0.0, 0.0, 0.0, 0.0, 0.0, 0.0, 0.0, 0.0, 0.0, 0.0, 0.0, 0.0, 0.0, 0.0, 0.0, 0.0, 0.0, 0.0, 0.0, 0.0, 0.0, 0.0, 0.0, 0.0, 0.0, 0.0, 0.0, 0.0, 0.0, 0.0, 0.0, 0.0, 0.0, 0.0, 0.0, 0.0, 0.0, 0.0, 0.0, 0.0, 0.0, 0.0, 0.0, 0.0, 0.0, 0.0, 0.0, 0.0, 0.0, 0.0, 0.0, 0.0, 0.0, 0.0, 0.0, 0.0, 0.0, 0.0, 0.0, 0.0, 0.0, 0.0, 0.0, 0.0, 0.0, 0.0, 0.0, 0.0, 0.0, 0.0, 0.0, 0.0, 0.0, 0.0, 0.0, 0.0, 0.0, 0.0, 0.0, 0.0, 0.0, 0.0, 0.0, 0.0, 0.0, 0.0, 0.0, 0.0, 0.0, 0.0, 0.0, 0.0, 0.0, 0.0, 0.0, 0.0, 0.0, 0.0, 0.0, 0.0, 0.0, 0.0, 0.0, 0.0, 0.0, 0.0, 0.0, 0.0, 0.0, 0.0, 0.0, 0.0, 0.0, 0.0, 0.0, 0.0, 0.0, 0.0, 0.0, 0.0, 0.0, 0.0, 0.0, 0.0, 0.0, 0.0, 0.0, 0.0, 0.0, 0.0, 0.0, 0.0, 0.0, 0.0, 0.0, 0.0, 0.0, 0.0, 0.0, 0.0, 0.0, 0.0, 0.0, 0.0, 0.0, 0.0, 0.0, 0.0, 0.0, 0.0, 0.0, 0.0, 0.0, 0.0, 0.0, 0.0, 0.0, 0.0, 0.0, 0.0, 0.0, 0.0, 0.0, 0.0, 0.0, 0.0, 0.0, 0.0, 0.0, 0.0, 0.0, 0.0, 0.0, 0.0, 0.0, 0.0, 0.0, 0.0, 0.0, 0.0, 0.0, 0.0, 0.0, 0.0, 0.0, 0.0, 0.0, 0.0, 0.0, 0.0, 0.0, 0.0, 0.0, 0.0, 0.0, 0.0, 0.0, 0.0, 0.0, 0.0, 0.0, 0.0, 0.0, 0.0, 0.0, 0.0, 0.0, 0.0, 0.0, 0.0, 0.0, 0.0, 0.0, 0.0, 0.0, 0.0, 0.0, 0.0, 0.0, 0.0, 0.0, 0.0, 0.0, 0.0, 0.0, 0.0, 0.0, 0.0, 0.0, 0.0, 0.0, 0.0, 0.0, 0.0, 0.0, 0.0, 0.0, 0.0, 0.0, 0.0, 0.0, 0.0, 0.0, 0.0, 0.0, 0.0, 0.0, 0.0, 0.0, 0.0, 0.0, 0.0, 0.0, 0.0, 0.0, 0.0, 0.0, 0.0, 0.0, 0.0, 0.0, 0.0, 0.0, 0.0, 0.0, 0.0, 0.0, 0.0, 0.0, 0.0, 0.0, 0.0, 0.0, 0.0, 0.0, 0.0, 0.0, 0.0, 0.0, 0.0, 0.0, 0.0, 0.0, 0.0, 0.0, 0.0, 0.0, 0.0, 0.0, 0.0, 0.0, 0.0, 0.0, 0.0, 0.0, 0.0, 0.0, 0.0, 0.0, 0.0, 0.0, 0.0, 0.0, 0.0, 0.0, 0.0, 0.0, 0.0, 0.0, 0.0, 0.0, 0.0, 0.0, 0.0, 0.0, 0.0, 0.0, 0.0, 0.0, 0.0, 0.0, 0.0, 0.0, 0.0, 0.0, 0.0, 0.0, 0.0, 0.0, 0.0, 0.0, 0.0, 0.0, 0.0, 0.0, 0.0, 0.0, 0.0, 0.0, 0.0, 0.0, 0.0, 0.0, 0.0, 0.0, 0.0, 0.0, 0.0, 0.0, 0.0, 0.0, 0.0, 0.0, 0.0, 0.0, 0.0, 0.0, 0.0, 0.0, 0.0, 0.0, 0.0, 0.0, 0.0, 0.0, 0.0, 0.0, 0.0, 0.0, 0.0, 0.0, 0.0, 0.0, 0.0, 0.0, 0.0, 0.0, 0.0, 0.0, 0.0, 0.0, 0.0, 0.0, 0.0, 0.0, 0.0, 0.0, 0.0, 0.0, 0.0, 0.0, 0.0, 0.0, 0.0, 0.0, 0.0, 0.0, 0.0, 0.0, 0.0, 0.0, 0.0, 0.0, 0.0, 0.0, 0.0, 0.0, 0.0, 0.0, 0.0, 0.0, 0.0, 0.0, 0.0, 0.0, 0.0, 0.0, 0.0, 0.0, 0.0, 0.0, 0.0, 0.0, 0.0, 0.0, 0.0, 0.0, 0.0, 0.0, 0.0, 0.0, 0.0, 0.0, 0.0, 0.0, 0.0, 0.0, 0.0, 0.0, 0.0, 0.0, 0.0, 0.0, 0.0, 0.0, 0.0, 0.0, 0.0, 0.0, 0.0, 0.0, 0.0, 0.0, 0.0, 0.0, 0.0, 0.0, 0.0, 0.0, 0.0, 0.0, 0.0, 0.0, 0.0, 0.0, 0.0, 0.0, 0.0, 0.0, 0.0, 0.0, 0.0, 0.0, 0.0, 0.0, 0.0, 0.0, 0.0, 0.0, 0.0, 0.0, 0.0, 0.0, 0.0, 0.0, 0.0, 0.0, 0.0, 0.0, 0.0, 0.0, 0.0, 0.0, 0.0, 0.0, 0.0, 0.0, 0.0, 0.0, 0.0, 0.0, 0.0, 0.0, 0.0, 0.0, 0.0, 0.0, 0.0, 0.0, 0.0, 0.0, 0.0, 0.0, 0.0, 0.0, 0.0, 0.0, 0.0, 0.0, 0.0, 0.0, 0.0, 0.0, 0.0, 0.0, 0.0, 0.0, 0.0, 0.0, 0.0, 0.0, 0.0, 0.0, 0.0, 0.0, 0.0, 0.0, 0.0, 0.0, 0.0, 0.0, 0.0, 0.0, 0.0, 0.0, 0.0, 0.0, 0.0, 0.0, 0.0, 0.0, 0.0, 0.0, 0.0, 0.0, 0.0, 0.0, 0.0, 0.0, 0.0, 0.0, 0.0, 0.0, 0.0, 0.0, 0.0, 0.0, 0.0, 0.0, 0.0, 0.0, 0.0, 0.0, 0.0, 0.0, 0.0, 0.0, 0.0, 0.0, 0.0, 0.0, 0.0, 0.0, 0.0, 0.0, 0.0, 0.0, 0.0, 0.0, 0.0, 0.0, 0.0, 0.0, 0.0, 0.0, 0.0, 0.0, 0.0, 0.0, 0.0, 0.0, 0.0, 0.0, 0.0, 0.0, 0.0, 0.0, 0.0, 0.0, 0.0, 0.0, 0.0, 0.0, 0.0, 0.0, 0.0, 0.0, 0.0, 0.0, 0.0, 0.0, 0.0, 0.0, 0.0, 0.0, 0.0, 0.0, 0.0, 0.0, 0.0, 0.0, 0.0, 0.0, 0.0, 0.0, 0.0, 0.0, 0.0, 0.0, 0.0, 0.0, 0.0, 0.0, 0.0, 0.0, 0.0, 0.0, 0.0, 0.0, 0.0, 0.0, 0.0, 0.0, 0.0, 0.0, 0.0, 0.0, 0.0, 0.0, 0.0, 0.0, 0.0, 0.0, 0.0, 0.0, 0.0, 0.0, 0.0, 0.0, 0.0, 0.0, 0.0, 0.0, 0.0, 0.0, 0.0, 0.0, 0.0, 0.0, 0.0, 0.0, 0.0, 0.0, 0.0, 0.0, 0.0, 0.0, 0.0, 0.0, 0.0, 0.0, 0.0, 0.0, 0.0, 0.0, 0.0, 0.0, 0.0, 0.0, 0.0, 0.0, 0.0, 0.0, 0.0, 0.0, 0.0, 0.0, 0.0, 0.0, 0.0, 0.0, 0.0, 0.0, 0.0, 0.0, 0.0, 0.0, 0.0, 0.0, 0.0, 0.0, 0.0, 0.0, 0.0, 0.0, 0.0, 0.0, 0.0, 0.0, 0.0, 0.0, 0.0, 0.0, 0.0, 0.0, 0.0, 0.0, 0.0, 0.0, 0.0, 0.0, 0.0, 0.0, 0.0, 0.0, 0.0, 0.0, 0.0, 0.0, 0.0, 0.0, 0.0, 0.0, 0.0, 0.0, 0.0, 0.0, 0.0, 0.0, 0.0, 0.0, 0.0, 0.0, 0.0, 0.0, 0.0, 0.0, 0.0, 0.0, 0.0, 0.0, 0.0, 0.0, 0.0, 0.0, 0.0, 0.0, 0.0, 0.0, 0.0, 0.0, 0.0, 0.0, 0.0, 0.0, 0.0, 0.0, 0.0, 0.0, 0.0, 0.0, 0.0, 0.0, 0.0, 0.0, 0.0, 0.0, 0.0, 0.0, 0.0, 0.0, 0.0, 0.0, 0.0, 0.0, 0.0, 0.0, 0.0, 0.0, 0.0, 0.0, 0.0, 0.0, 0.0, 0.0, 0.0, 0.0, 0.0, 0.0, 0.0, 0.0, 0.0, 0.0, 0.0, 0.0, 0.0, 0.0, 0.0, 0.0, 0.0, 0.0, 0.0, 0.0, 0.0, 0.0, 0.0, 0.0, 0.0, 0.0, 0.0, 0.0, 0.0, 0.0, 0.0, 0.0, 0.0, 0.0, 0.0, 0.0, 0.0, 0.0, 0.0, 0.0, 0.0, 0.0, 0.0, 0.0, 0.0, 0.0, 0.0, 0.0, 0.0, 0.0, 0.0, 0.0, 0.0, 0.0, 0.0, 0.0, 0.0, 0.0, 0.0, 0.0, 0.0, 0.0, 0.0, 0.0, 0.0, 0.0, 0.0, 0.0, 0.0, 0.0, 0.0, 0.0, 0.0, 0.0, 0.0, 0.0, 0.0, 0.0, 0.0, 0.0, 0.0, 0.0, 0.0, 0.0, 0.0, 0.0, 0.0, 0.0, 0.0, 0.0, 0.0, 0.0, 0.0, 0.0, 0.0, 0.0, 0.0, 0.0, 0.0, 0.0, 0.0, 0.0, 0.0, 0.0, 0.0, 0.0, 0.0, 0.0, 0.0, 0.0, 0.0, 0.0, 0.0, 0.0, 0.0, 0.0, 0.0, 0.0, 0.0, 0.0, 0.0, 0.0, 0.0, 0.0, 0.0, 0.0, 0.0, 0.0, 0.0, 0.0, 0.0, 0.0, 0.0, 0.0, 0.0, 0.0, 0.0, 0.0, 0.0, 0.0, 0.0, 0.0, 0.0, 0.0, 0.0, 0.0, 0.0, 0.0, 0.0, 0.0, 0.0, 0.0, 0.0, 0.0, 0.0, 0.0, 0.0, 0.0, 0.0, 0.0, 0.0, 0.0, 0.0, 0.0, 0.0, 0.0, 0.0, 0.0, 0.0, 0.0, 0.0, 0.0, 0.0, 0.0, 0.0, 0.0, 0.0, 0.0, 0.0, 0.0, 0.0, 0.0, 0.0, 0.0, 0.0, 0.0, 0.0, 0.0, 0.0, 0.0, 0.0, 0.0, 0.0, 0.0, 0.0, 0.0, 0.0, 0.0, 0.0, 0.0, 0.0, 0.0, 0.0, 0.0, 0.0, 0.0, 0.0, 0.0, 0.0, 0.0, 0.0, 0.0, 0.0, 0.0, 0.0, 0.0, 0.0, 0.0, 0.0, 0.0, 0.0, 0.0, 0.0, 0.0, 0.0, 0.0, 0.0, 0.0, 0.0, 0.0, 0.0, 0.0, 0.0, 0.0, 0.0, 0.0, 0.0, 0.0, 0.0, 0.0, 0.0, 0.0, 0.0, 0.0, 0.0, 0.0, 0.0, 0.0, 0.0, 0.0, 0.0, 0.0, 0.0, 0.0, 0.0, 0.0, 0.0, 0.0, 0.0, 0.0, 0.0, 0.0, 0.0, 0.0, 0.0, 0.0, 0.0, 0.0, 0.0, 0.0, 0.0, 0.0, 0.0, 0.0, 0.0, 0.0, 0.0, 0.0, 0.0, 0.0, 0.0, 0.0, 0.0, 0.0, 0.0, 0.0, 0.0, 0.0, 0.0, 0.0, 0.0, 0.0, 0.0, 0.0, 0.0, 0.0, 0.0, 0.0, 0.0, 0.0, 0.0, 0.0, 0.0, 0.0, 0.0, 0.0, 0.0, 0.0, 0.0, 0.0, 0.0, 0.0, 0.0, 0.0, 0.0, 0.0, 0.0, 0.0, 0.0, 0.0, 0.0, 0.0, 0.0, 0.0, 0.0, 0.0, 0.0, 0.0, 0.0, 0.0, 0.0, 0.0, 0.0, 0.0, 0.0, 0.0, 0.0, 0.0, 0.0, 0.0, 0.0, 0.0, 0.0, 0.0, 0.0, 0.0, 0.0, 0.0, 0.0, 0.0, 0.0, 0.0, 0.0, 0.0, 0.0, 0.0, 0.0, 0.0, 0.0, 0.0, 0.0, 0.0, 0.0, 0.0, 0.0, 0.0, 0.0, 0.0, 0.0, 0.0, 0.0, 0.0, 0.0, 0.0, 0.0, 0.0, 0.0, 0.0, 0.0, 0.0, 0.0, 0.0, 0.0, 0.0, 0.0, 0.0, 0.0, 0.0, 0.0, 0.0, 0.0, 0.0, 0.0, 0.0, 0.0, 0.0, 0.0, 0.0, 0.0, 0.0, 0.0, 0.0, 0.0, 0.0, 0.0, 0.0, 0.0, 0.0, 0.0, 0.0, 0.0, 0.0, 0.0, 0.0, 0.0, 0.0, 0.0, 0.0, 0.0, 0.0, 0.0, 0.0, 0.0, 0.0, 0.0, 0.0, 0.0, 0.0, 0.0, 0.0, 0.0, 0.0, 0.0, 0.0, 0.0, 0.0, 0.0, 0.0, 0.0, 0.0, 0.0, 0.0, 0.0, 0.0, 0.0, 0.0, 0.0, 0.0, 0.0, 0.0, 0.0, 0.0, 0.0, 0.0, 0.0, 0.0, 0.0, 0.0, 0.0, 0.0, 0.0, 0.0, 0.0, 0.0, 0.0, 0.0, 0.0, 0.0, 0.0, 0.0, 0.0, 0.0, 0.0, 0.0, 0.0, 0.0, 0.0, 0.0, 0.0, 0.0, 0.0, 0.0, 0.0, 0.0, 0.0, 0.0, 0.0, 0.0, 0.0, 0.0, 0.0, 0.0, 0.0, 0.0, 0.0, 0.0, 0.0, 0.0, 0.0, 0.0, 0.0, 0.0, 0.0, 0.0, 0.0, 0.0, 0.0, 0.0, 0.0, 0.0, 0.0, 0.0, 0.0, 0.0, 0.0, 0.0, 0.0, 0.0, 0.0, 0.0, 0.0, 0.0, 0.0, 0.0, 0.0, 0.0, 0.0, 0.0, 0.0, 0.0, 0.0, 0.0, 0.0, 0.0, 0.0, 0.0, 0.0, 0.0, 0.0, 0.0, 0.0, 0.0, 0.0, 0.0, 0.0, 0.0, 0.0, 0.0, 0.0, 0.0, 0.0, 0.0, 0.0, 0.0, 0.0, 0.0, 0.0, 0.0, 0.0, 0.0, 0.0, 0.0, 0.0, 0.0, 0.0, 0.0, 0.0, 0.0, 0.0, 0.0, 0.0, 0.0, 0.0, 0.0, 0.0, 0.0, 0.0, 0.0, 0.0, 0.0, 0.0, 0.0, 0.0, 0.0, 0.0, 0.0, 0.0, 0.0, 0.0, 0.0, 0.0, 0.0, 0.0, 0.0, 0.0, 0.0, 0.0, 0.0, 0.0, 0.0, 0.0, 0.0, 0.0, 0.0, 0.0, 0.0, 0.0, 0.0, 0.0, 0.0, 0.0, 0.0, 0.0, 0.0, 0.0, 0.0, 0.0, 0.0, 0.0, 0.0, 0.0, 0.0, 0.0, 0.0, 0.0, 0.0, 0.0, 0.0, 0.0, 0.0, 0.0, 0.0, 0.0, 0.0, 0.0, 0.0, 0.0, 0.0, 0.0, 0.0, 0.0, 0.0, 0.0, 0.0, 0.0, 0.0, 0.0, 0.0, 0.0, 0.0, 0.0, 0.0, 0.0, 0.0, 0.0, 0.0, 0.0, 0.0, 0.0, 0.0, 0.0, 0.0, 0.0, 0.0, 0.0, 0.0, 0.0, 0.0, 0.0, 0.0, 0.0, 0.0, 0.0, 0.0, 0.0, 0.0, 0.0, 0.0, 0.0, 0.0, 0.0, 0.0, 0.0, 0.0, 0.0, 0.0, 0.0, 0.0, 0.0, 0.0, 0.0, 0.0, 0.0, 0.0, 0.0, 0.0, 0.0, 0.0, 0.0, 0.0, 0.0, 0.0, 0.0, 0.0, 0.0, 0.0, 0.0, 0.0, 0.0, 0.0, 0.0, 0.0, 0.0, 0.0, 0.0, 0.0, 0.0, 0.0, 0.0, 0.0, 0.0, 0.0, 0.0, 0.0, 0.0, 0.0, 0.0, 0.0, 0.0, 0.0, 0.0, 0.0, 0.0, 0.0, 0.0, 0.0, 0.0, 0.0, 0.0, 0.0, 0.0, 0.0, 0.0, 0.0, 0.0, 0.0, 0.0, 0.0, 0.0, 0.0, 0.0, 0.0, 0.0, 0.0, 0.0, 0.0, 0.0, 0.0, 0.0, 0.0, 0.0, 0.0, 0.0, 0.0, 0.0, 0.0, 0.0, 0.0, 0.0, 0.0, 0.0, 0.0, 0.0, 0.0, 0.0, 0.0, 0.0, 0.0, 0.0, 0.0, 0.0, 0.0, 0.0, 0.0, 0.0, 0.0, 0.0, 0.0, 0.0, 0.0, 0.0, 0.0, 0.0, 0.0, 0.0, 0.0, 0.0, 0.0, 0.0, 0.0, 0.0, 0.0, 0.0, 0.0, 0.0, 0.0, 0.0, 0.0, 0.0, 0.0, 0.0, 0.0, 0.0, 0.0, 0.0, 0.0, 0.0, 0.0, 0.0, 0.0, 0.0, 0.0, 0.0, 0.0, 0.0, 0.0, 0.0, 0.0, 0.0, 0.0, 0.0, 0.0, 0.0, 0.0, 0.0, 0.0, 0.0, 0.0, 0.0, 0.0, 0.0, 0.0, 0.0, 0.0, 0.0, 0.0, 0.0, 0.0, 0.0, 0.0, 0.0, 0.0, 0.0, 0.0, 0.0, 0.0, 0.0, 0.0, 0.0, 0.0, 0.0, 0.0, 0.0, 0.0, 0.0, 0.0, 0.0, 0.0, 0.0, 0.0, 0.0, 0.0, 0.0, 0.0, 0.0, 0.0, 0.0, 0.0, 0.0, 0.0, 0.0, 0.0, 0.0, 0.0, 0.0, 0.0, 0.0, 0.0, 0.0, 0.0, 0.0, 0.0, 0.0, 0.0, 0.0, 0.0, 0.0, 0.0, 0.0, 0.0, 0.0, 0.0, 0.0, 0.0, 0.0, 0.0, 0.0, 0.0, 0.0, 0.0, 0.0, 0.0, 0.0, 0.0, 0.0, 0.0, 0.0, 0.0, 0.0, 0.0, 0.0, 0.0, 0.0, 0.0, 0.0, 0.0, 0.0, 0.0, 0.0, 0.0, 0.0, 0.0, 0.0, 0.0, 0.0, 0.0, 0.0, 0.0, 0.0, 0.0, 0.0, 0.0, 0.0, 0.0, 0.0, 0.0, 0.0, 0.0, 0.0, 0.0, 0.0, 0.0, 0.0, 0.0, 0.0, 0.0, 0.0, 0.0, 0.0, 0.0, 0.0, 0.0, 0.0, 0.0, 0.0, 0.0, 0.0, 0.0, 0.0, 0.0, 0.0, 0.0, 0.0, 0.0, 0.0, 0.0, 0.0, 0.0, 0.0, 0.0, 0.0, 0.0, 0.0, 0.0, 0.0, 0.0, 0.0, 0.0, 0.0, 0.0, 0.0, 0.0, 0.0, 0.0, 0.0, 0.0, 0.0, 0.0, 0.0, 0.0, 0.0, 0.0, 0.0, 0.0, 0.0, 0.0, 0.0, 0.0, 0.0, 0.0, 0.0, 0.0, 0.0, 0.0, 0.0, 0.0, 0.0, 0.0, 0.0, 0.0, 0.0, 0.0, 0.0, 0.0, 0.0, 0.0, 0.0, 0.0, 0.0, 0.0, 0.0, 0.0, 0.0, 0.0, 0.0, 0.0, 0.0, 0.0, 0.0, 0.0, 0.0, 0.0, 0.0, 0.0, 0.0, 0.0, 0.0, 0.0, 0.0, 0.0, 0.0, 0.0, 0.0, 0.0, 0.0, 0.0, 0.0, 0.0, 0.0, 0.0, 0.0, 0.0, 0.0, 0.0, 0.0, 0.0, 0.0, 0.0, 0.0, 0.0, 0.0, 0.0, 0.0, 0.0, 0.0, 0.0, 0.0, 0.0, 0.0, 0.0, 0.0, 0.0, 0.0, 0.0, 0.0, 0.0, 0.0, 0.0, 0.0, 0.0, 0.0, 0.0, 0.0, 0.0, 0.0, 0.0, 0.0, 0.0, 0.0, 0.0, 0.0, 0.0, 0.0, 0.0, 0.0, 0.0, 0.0, 0.0, 0.0, 0.0, 0.0, 0.0, 0.0, 0.0, 0.0, 0.0, 0.0, 0.0, 0.0, 0.0, 0.0, 0.0, 0.0, 0.0, 0.0, 0.0, 0.0, 0.0, 0.0, 0.0, 0.0, 0.0, 0.0, 0.0, 0.0, 0.0, 0.0, 0.0, 0.0, 0.0, 0.0, 0.0, 0.0, 0.0, 0.0, 0.0, 0.0, 0.0, 0.0, 0.0, 0.0, 0.0, 0.0, 0.0, 0.0, 0.0, 0.0, 0.0, 0.0, 0.0, 0.0, 0.0, 0.0, 0.0, 0.0, 0.0, 0.0, 0.0, 0.0, 0.0, 0.0, 0.0, 0.0, 0.0, 0.0, 0.0, 0.0, 0.0, 0.0, 0.0, 0.0, 0.0, 0.0, 0.0, 0.0, 0.0, 0.0, 0.0, 0.0, 0.0, 0.0, 0.0, 0.0, 0.0, 0.0, 0.0, 0.0, 0.0, 0.0, 0.0, 0.0, 0.0, 0.0, 0.0, 0.0, 0.0, 0.0, 0.0, 0.0, 0.0, 0.0, 0.0, 0.0, 0.0, 0.0, 0.0, 0.0, 0.0, 0.0, 0.0, 0.0, 0.0, 0.0, 0.0, 0.0, 0.0, 0.0, 0.0, 0.0, 0.0, 0.0, 0.0, 0.0, 0.0, 0.0, 0.0, 0.0, 0.0, 0.0, 0.0, 0.0, 0.0, 0.0, 0.0, 0.0, 0.0, 0.0, 0.0, 0.0, 0.0, 0.0, 0.0, 0.0, 0.0, 0.0, 0.0, 0.0, 0.0, 0.0, 0.0, 0.0, 0.0, 0.0, 0.0, 0.0, 0.0, 0.0, 0.0, 0.0, 0.0, 0.0, 0.0, 0.0, 0.0, 0.0, 0.0, 0.0, 0.0, 0.0, 0.0, 0.0, 0.0, 0.0, 0.0, 0.0, 0.0, 0.0, 0.0, 0.0, 0.0, 0.0, 0.0, 0.0, 0.0, 0.0, 0.0, 0.0, 0.0, 0.0, 0.0, 0.0, 0.0, 0.0, 0.0, 0.0, 0.0, 0.0, 0.0, 0.0, 0.0, 0.0, 0.0, 0.0, 0.0, 0.0, 0.0, 0.0, 0.0, 0.0, 0.0, 0.0, 0.0, 0.0, 0.0, 0.0, 0.0, 0.0, 0.0, 0.0, 0.0, 0.0, 0.0, 0.0, 0.0, 0.0, 0.0, 0.0, 0.0, 0.0, 0.0, 0.0, 0.0, 0.0, 0.0, 0.0, 0.0, 0.0, 0.0, 0.0, 0.0, 0.0, 0.0, 0.0, 0.0, 0.0, 0.0, 0.0, 0.0, 0.0, 0.0, 0.0, 0.0, 0.0, 0.0, 0.0, 0.0, 0.0, 0.0, 0.0, 0.0, 0.0, 0.0, 0.0, 0.0, 0.0, 0.0, 0.0, 0.0, 0.0, 0.0, 0.0, 0.0, 0.0, 0.0, 0.0, 0.0, 0.0, 0.0, 0.0, 0.0, 0.0, 0.0, 0.0, 0.0, 0.0, 0.0, 0.0, 0.0, 0.0, 0.0, 0.0, 0.0, 0.0, 0.0, 0.0, 0.0, 0.0, 0.0, 0.0, 0.0, 0.0, 0.0, 0.0, 0.0, 0.0, 0.0, 0.0, 0.0, 0.0, 0.0, 0.0, 0.0, 0.0, 0.0, 0.0, 0.0, 0.0, 0.0, 0.0, 0.0, 0.0, 0.0, 0.0, 0.0, 0.0, 0.0, 0.0, 0.0, 0.0, 0.0, 0.0, 0.0, 0.0, 0.0, 0.0, 0.0, 0.0, 0.0, 0.0, 0.0, 0.0, 0.0, 0.0, 0.0, 0.0, 0.0, 0.0, 0.0, 0.0, 0.0, 0.0, 0.0, 0.0, 0.0, 0.0, 0.0, 0.0, 0.0, 0.0, 0.0, 0.0, 0.0, 0.0, 0.0, 0.0, 0.0, 0.0, 0.0, 0.0, 0.0, 0.0, 0.0, 0.0, 0.0, 0.0, 0.0, 0.0, 0.0, 0.0, 0.0, 0.0, 0.0, 0.0, 0.0, 0.0, 0.0, 0.0, 0.0, 0.0, 0.0, 0.0, 0.0, 0.0, 0.0, 0.0, 0.0, 0.0, 0.0, 0.0, 0.0, 0.0, 0.0, 0.0, 0.0, 0.0, 0.0, 0.0, 0.0, 0.0, 0.0, 0.0, 0.0, 0.0, 0.0, 0.0, 0.0, 0.0, 0.0, 0.0, 0.0, 0.0, 0.0, 0.0, 0.0, 0.0, 0.0, 0.0, 0.0, 0.0, 0.0, 0.0, 0.0, 0.0, 0.0, 0.0, 0.0, 0.0, 0.0, 0.0, 0.0, 0.0, 0.0, 0.0, 0.0, 0.0, 0.0, 0.0, 0.0, 0.0, 0.0, 0.0, 0.0, 0.0, 0.0, 0.0, 0.0, 0.0, 0.0, 0.0, 0.0, 0.0, 0.0, 0.0, 0.0, 0.0, 0.0, 0.0, 0.0, 0.0, 0.0, 0.0, 0.0, 0.0, 0.0, 0.0, 0.0, 0.0, 0.0, 0.0, 0.0, 0.0, 0.0, 0.0, 0.0, 0.0, 0.0, 0.0, 0.0, 0.0, 0.0, 0.0, 0.0, 0.0, 0.0, 0.0, 0.0, 0.0, 0.0, 0.0, 0.0, 0.0, 0.0, 0.0, 0.0, 0.0, 0.0, 0.0, 0.0, 0.0, 0.0, 0.0, 0.0, 0.0, 0.0, 0.0, 0.0, 0.0, 0.0, 0.0, 0.0, 0.0, 0.0, 0.0, 0.0, 0.0, 0.0, 0.0, 0.0, 0.0, 0.0, 0.0, 0.0, 0.0, 0.0, 0.0, 0.0, 0.0, 0.0, 0.0, 0.0, 0.0, 0.0, 0.0, 0.0, 0.0, 0.0, 0.0, 0.0, 0.0, 0.0, 0.0, 0.0, 0.0, 0.0, 0.0, 0.0, 0.0, 0.0, 0.0, 0.0, 0.0, 0.0, 0.0, 0.0, 0.0, 0.0, 0.0, 0.0, 0.0, 0.0, 0.0, 0.0, 0.0, 0.0, 0.0, 0.0, 0.0, 0.0, 0.0, 0.0, 0.0, 0.0, 0.0, 0.0, 0.0, 0.0, 0.0, 0.0, 0.0, 0.0, 0.0, 0.0, 0.0, 0.0, 0.0, 0.0, 0.0, 0.0, 0.0, 0.0, 0.0, 0.0, 0.0, 0.0, 0.0, 0.0, 0.0, 0.0, 0.0, 0.0, 0.0, 0.0, 0.0, 0.0, 0.0, 0.0, 0.0, 0.0, 0.0, 0.0, 0.0, 0.0, 0.0, 0.0, 0.0, 0.0, 0.0, 0.0, 0.0, 0.0, 0.0, 0.0, 0.0, 0.0, 0.0, 0.0, 0.0, 0.0, 0.0, 0.0, 0.0, 0.0, 0.0, 0.0, 0.0, 0.0, 0.0, 0.0, 0.0, 0.0, 0.0, 0.0, 0.0, 0.0, 0.0, 0.0, 0.0, 0.0, 0.0, 0.0, 0.0, 0.0, 0.0, 0.0, 0.0, 0.0, 0.0, 0.0, 0.0, 0.0, 0.0, 0.0, 0.0, 0.0, 0.0, 0.0, 0.0, 0.0, 0.0, 0.0, 0.0, 0.0, 0.0, 0.0, 0.0, 0.0, 0.0, 0.0, 0.0, 0.0, 0.0, 0.0, 0.0, 0.0, 0.0, 0.0, 0.0, 0.0, 0.0, 0.0, 0.0, 0.0, 0.0, 0.0, 0.0, 0.0, 0.0, 0.0, 0.0, 0.0, 0.0, 0.0, 0.0, 0.0, 0.0, 0.0, 0.0, 0.0, 0.0, 0.0, 0.0, 0.0, 0.0, 0.0, 0.0, 0.0, 0.0, 0.0, 0.0, 0.0, 0.0, 0.0, 0.0, 0.0, 0.0, 0.0, 0.0, 0.0, 0.0, 0.0, 0.0, 0.0, 0.0, 0.0, 0.0, 0.0, 0.0, 0.0, 0.0, 0.0, 0.0, 0.0, 0.0, 0.0, 0.0, 0.0, 0.0, 0.0, 0.0, 0.0, 0.0, 0.0, 0.0, 0.0, 0.0, 0.0, 0.0, 0.0, 0.0, 0.0, 0.0, 0.0, 0.0, 0.0, 0.0, 0.0, 0.0, 0.0, 0.0, 0.0, 0.0, 0.0, 0.0, 0.0, 0.0, 0.0, 0.0, 0.0, 0.0, 0.0, 0.0, 0.0, 0.0, 0.0, 0.0, 0.0, 0.0, 0.0, 0.0, 0.0, 0.0, 0.0, 0.0, 0.0, 0.0, 0.0, 0.0, 0.0, 0.0, 0.0, 0.0, 0.0, 0.0, 0.0, 0.0, 0.0, 0.0, 0.0, 0.0, 0.0, 0.0, 0.0, 0.0, 0.0, 0.0, 0.0, 0.0, 0.0, 0.0, 0.0, 0.0, 0.0, 0.0, 0.0, 0.0, 0.0, 0.0, 0.0, 0.0, 0.0, 0.0, 0.0, 0.0, 0.0, 0.0, 0.0, 0.0, 0.0, 0.0, 0.0, 0.0, 0.0, 0.0, 0.0, 0.0, 0.0, 0.0, 0.0, 0.0, 0.0, 0.0, 0.0, 0.0, 0.0, 0.0, 0.0, 0.0, 0.0, 0.0, 0.0, 0.0, 0.0, 0.0, 0.0, 0.0, 0.0, 0.0, 0.0, 0.0, 0.0, 0.0, 0.0, 0.0, 0.0, 0.0, 0.0, 0.0, 0.0, 0.0, 0.0, 0.0, 0.0, 0.0, 0.0, 0.0, 0.0, 0.0, 0.0, 0.0, 0.0, 0.0, 0.0, 0.0, 0.0, 0.0, 0.0, 0.0, 0.0, 0.0, 0.0, 0.0, 0.0, 0.0, 0.0, 0.0, 0.0, 0.0, 0.0, 0.0, 0.0, 0.0, 0.0, 0.0, 0.0, 0.0, 0.0, 0.0, 0.0, 0.0, 0.0, 0.0, 0.0, 0.0, 0.0, 0.0, 0.0, 0.0, 0.0, 0.0, 0.0, 0.0, 0.0, 0.0, 0.0, 0.0, 0.0, 0.0, 0.0, 0.0, 0.0, 0.0, 0.0, 0.0, 0.0, 0.0, 0.0, 0.0, 0.0, 0.0, 0.0, 0.0, 0.0, 0.0, 0.0, 0.0, 0.0, 0.0, 0.0, 0.0, 0.0, 0.0, 0.0, 0.0, 0.0, 0.0, 0.0, 0.0, 0.0, 0.0, 0.0, 0.0, 0.0, 0.0, 0.0, 0.0, 0.0, 0.0, 0.0, 0.0, 0.0, 0.0, 0.0, 0.0, 0.0, 0.0, 0.0, 0.0, 0.0, 0.0, 0.0, 0.0, 0.0, 0.0, 0.0, 0.0, 0.0, 0.0, 0.0, 0.0, 0.0, 0.0, 0.0, 0.0, 0.0, 0.0, 0.0, 0.0, 0.0, 0.0, 0.0, 0.0, 0.0, 0.0, 0.0, 0.0, 0.0, 0.0, 0.0, 0.0, 0.0, 0.0, 0.0, 0.0, 0.0, 0.0, 0.0, 0.0, 0.0, 0.0, 0.0, 0.0, 0.0, 0.0, 0.0, 0.0, 0.0, 0.0, 0.0, 0.0, 0.0, 0.0, 0.0, 0.0, 0.0, 0.0, 0.0, 0.0, 0.0, 0.0, 0.0, 0.0, 0.0, 0.0, 0.0, 0.0, 0.0, 0.0, 0.0, 0.0, 0.0, 0.0, 0.0, 0.0, 0.0, 0.0, 0.0, 0.0, 0.0, 0.0, 0.0, 0.0, 0.0, 0.0, 0.0, 0.0, 0.0, 0.0, 0.0, 0.0, 0.0, 0.0, 0.0, 0.0, 0.0, 0.0, 0.0, 0.0, 0.0, 0.0, 0.0, 0.0, 0.0, 0.0, 0.0, 0.0, 0.0, 0.0, 0.0, 0.0, 0.0, 0.0, 0.0, 0.0, 0.0, 0.0, 0.0, 0.0, 0.0, 0.0, 0.0, 0.0, 0.0, 0.0, 0.0, 0.0, 0.0, 0.0, 0.0, 0.0, 0.0, 0.0, 0.0, 0.0, 0.0, 0.0, 0.0, 0.0, 0.0, 0.0, 0.0, 0.0, 0.0, 0.0, 0.0, 0.0, 0.0, 0.0, 0.0, 0.0, 0.0, 0.0, 0.0, 0.0, 0.0, 0.0, 0.0, 0.0, 0.0, 0.0, 0.0, 0.0, 0.0, 0.0, 0.0, 0.0, 0.0, 0.0, 0.0, 0.0, 0.0, 0.0, 0.0, 0.0, 0.0, 0.0, 0.0, 0.0, 0.0, 0.0, 0.0, 0.0, 0.0, 0.0, 0.0, 0.0, 0.0, 0.0, 0.0, 0.0, 0.0, 0.0, 0.0, 0.0, 0.0, 0.0, 0.0, 0.0, 0.0, 0.0, 0.0, 0.0, 0.0, 0.0, 0.0, 0.0, 0.0, 0.0, 0.0, 0.0, 0.0, 0.0, 0.0, 0.0, 0.0, 0.0, 0.0, 0.0, 0.0, 0.0, 0.0, 0.0, 0.0, 0.0, 0.0, 0.0, 0.0, 0.0, 0.0, 0.0, 0.0, 0.0, 0.0, 0.0, 0.0, 0.0, 0.0, 0.0, 0.0, 0.0, 0.0, 0.0, 0.0, 0.0, 0.0, 0.0, 0.0, 0.0, 0.0, 0.0, 0.0, 0.0, 0.0, 0.0, 0.0, 0.0, 0.0, 0.0, 0.0, 0.0, 0.0, 0.0, 0.0, 0.0, 0.0, 0.0, 0.0, 0.0, 0.0, 0.0, 0.0, 0.0, 0.0, 0.0, 0.0, 0.0, 0.0, 0.0, 0.0, 0.0, 0.0, 0.0, 0.0, 0.0, 0.0, 0.0, 0.0, 0.0, 0.0, 0.0, 0.0, 0.0, 0.0, 0.0, 0.0, 0.0, 0.0, 0.0, 0.0, 0.0, 0.0, 0.0, 0.0, 0.0, 0.0, 0.0, 0.0, 0.0, 0.0, 0.0, 0.0, 0.0, 0.0, 0.0, 0.0, 0.0, 0.0, 0.0, 0.0, 0.0, 0.0, 0.0, 0.0, 0.0, 0.0, 0.0, 0.0, 0.0, 0.0, 0.0, 0.0, 0.0, 0.0, 0.0, 0.0, 0.0, 0.0, 0.0, 0.0, 0.0, 0.0, 0.0, 0.0, 0.0, 0.0, 0.0, 0.0, 0.0, 0.0, 0.0, 0.0, 0.0, 0.0, 0.0, 0.0, 0.0, 0.0, 0.0, 0.0, 0.0, 0.0, 0.0, 0.0, 0.0, 0.0, 0.0, 0.0, 0.0, 0.0, 0.0, 0.0, 0.0, 0.0, 0.0, 0.0, 0.0, 0.0, 0.0, 0.0, 0.0, 0.0, 0.0, 0.0, 0.0, 0.0, 0.0, 0.0, 0.0, 0.0, 0.0, 0.0, 0.0, 0.0, 0.0, 0.0, 0.0, 0.0, 0.0, 0.0, 0.0, 0.0, 0.0, 0.0, 0.0, 0.0, 0.0, 0.0, 0.0, 0.0, 0.0, 0.0, 0.0, 0.0, 0.0, 0.0, 0.0, 0.0, 0.0, 0.0, 0.0, 0.0, 0.0, 0.0, 0.0, 0.0, 0.0, 0.0, 0.0, 0.0, 0.0, 0.0, 0.0, 0.0, 0.0, 0.0, 0.0, 0.0, 0.0, 0.0, 0.0, 0.0, 0.0, 0.0, 0.0, 0.0, 0.0, 0.0, 0.0, 0.0, 0.0, 0.0, 0.0, 0.0, 0.0, 0.0, 0.0, 0.0, 0.0, 0.0, 0.0, 0.0, 0.0, 0.0, 0.0, 0.0, 0.0, 0.0, 0.0, 0.0, 0.0, 0.0, 0.0, 0.0, 0.0, 0.0, 0.0, 0.0, 0.0, 0.0, 0.0, 0.0, 0.0, 0.0, 0.0, 0.0, 0.0, 0.0, 0.0, 0.0, 0.0, 0.0, 0.0, 0.0, 0.0, 0.0, 0.0, 0.0, 0.0, 0.0, 0.0, 0.0, 0.0, 0.0, 0.0, 0.0, 0.0, 0.0, 0.0, 0.0, 0.0, 0.0, 0.0, 0.0, 0.0, 0.0, 0.0, 0.0, 0.0, 0.0, 0.0, 0.0, 0.0, 0.0, 0.0, 0.0, 0.0, 0.0, 0.0, 0.0, 0.0, 0.0, 0.0, 0.0, 0.0, 0.0, 0.0, 0.0, 0.0, 0.0, 0.0, 0.0, 0.0, 0.0, 0.0, 0.0, 0.0, 0.0, 0.0, 0.0, 0.0, 0.0, 0.0, 0.0, 0.0, 0.0, 0.0, 0.0, 0.0, 0.0, 0.0, 0.0, 0.0, 0.0, 0.0, 0.0, 0.0, 0.0, 0.0, 0.0, 0.0, 0.0, 0.0, 0.0, 0.0, 0.0, 0.0, 0.0, 0.0, 0.0, 0.0, 0.0, 0.0, 0.0, 0.0, 0.0, 0.0, 0.0, 0.0, 0.0, 0.0, 0.0, 0.0, 0.0, 0.0, 0.0, 0.0, 0.0, 0.0, 0.0, 0.0, 0.0, 0.0, 0.0, 0.0, 0.0, 0.0, 0.0, 0.0, 0.0, 0.0, 0.0, 0.0, 0.0, 0.0, 0.0, 0.0, 0.0, 0.0, 0.0, 0.0, 0.0, 0.0, 0.0, 0.0, 0.0, 0.0, 0.0, 0.0, 0.0, 0.0, 0.0, 0.0, 0.0, 0.0, 0.0, 0.0, 0.0, 0.0, 0.0, 0.0, 0.0, 0.0, 0.0, 0.0, 0.0, 0.0, 0.0, 0.0, 0.0, 0.0, 0.0, 0.0, 0.0, 0.0, 0.0, 0.0, 0.0, 0.0, 0.0, 0.0, 0.0, 0.0, 0.0, 0.0, 0.0, 0.0, 0.0, 0.0, 0.0, 0.0, 0.0, 0.0, 0.0, 0.0, 0.0, 0.0, 0.0, 0.0, 0.0, 0.0, 0.0, 0.0, 0.0, 0.0, 0.0, 0.0, 0.0, 0.0, 0.0, 0.0, 0.0, 0.0, 0.0, 0.0, 0.0, 0.0, 0.0, 0.0, 0.0, 0.0, 0.0, 0.0, 0.0, 0.0, 0.0, 0.0, 0.0, 0.0, 0.0, 0.0, 0.0, 0.0, 0.0, 0.0, 0.0, 0.0, 0.0, 0.0, 0.0, 0.0, 0.0, 0.0, 0.0, 0.0, 0.0, 0.0, 0.0, 0.0, 0.0, 0.0, 0.0, 0.0, 0.0, 0.0, 0.0, 0.0, 0.0, 0.0, 0.0, 0.0, 0.0, 0.0, 0.0, 0.0, 0.0, 0.0, 0.0, 0.0, 0.0, 0.0, 0.0, 0.0, 0.0, 0.0, 0.0, 0.0, 0.0, 0.0, 0.0, 0.0, 0.0, 0.0, 0.0, 0.0, 0.0, 0.0, 0.0, 0.0, 0.0, 0.0, 0.0, 0.0, 0.0, 0.0, 0.0, 0.0, 0.0, 0.0, 0.0, 0.0, 0.0, 0.0, 0.0, 0.0, 0.0, 0.0, 0.0, 0.0, 0.0, 0.0, 0.0, 0.0, 0.0, 0.0, 0.0, 0.0, 0.0, 0.0, 0.0, 0.0, 0.0, 0.0, 0.0, 0.0, 0.0, 0.0, 0.0, 0.0, 0.0, 0.0, 0.0, 0.0, 0.0, 0.0, 0.0, 0.0, 0.0, 0.0, 0.0, 0.0, 0.0, 0.0, 0.0, 0.0, 0.0, 0.0, 0.0, 0.0, 0.0, 0.0, 0.0, 0.0, 0.0, 0.0, 0.0, 0.0, 0.0, 0.0, 0.0, 0.0, 0.0, 0.0, 0.0, 0.0, 0.0, 0.0, 0.0, 0.0, 0.0, 0.0, 0.0, 0.0, 0.0, 0.0, 0.0, 0.0, 0.0, 0.0, 0.0, 0.0, 0.0, 0.0, 0.0, 0.0, 0.0, 0.0, 0.0, 0.0, 0.0, 0.0, 0.0, 0.0, 0.0, 0.0, 0.0, 0.0, 0.0, 0.0, 0.0, 0.0, 0.0, 0.0, 0.0, 0.0, 0.0, 0.0, 0.0, 0.0, 0.0, 0.0, 0.0, 0.0, 0.0, 0.0, 0.0, 0.0, 0.0, 0.0, 0.0, 0.0, 0.0, 0.0, 0.0, 0.0, 0.0, 0.0, 0.0, 0.0, 0.0, 0.0, 0.0, 0.0, 0.0, 0.0, 0.0, 0.0, 0.0, 0.0, 0.0, 0.0, 0.0, 0.0, 0.0, 0.0, 0.0, 0.0, 0.0, 0.0, 0.0, 0.0, 0.0, 0.0, 0.0, 0.0, 0.0, 0.0, 0.0, 0.0, 0.0, 0.0, 0.0, 0.0, 0.0, 0.0, 0.0, 0.0, 0.0, 0.0, 0.0, 0.0, 0.0, 0.0, 0.0, 0.0, 0.0, 0.0, 0.0, 0.0, 0.0, 0.0, 0.0, 0.0, 0.0, 0.0, 0.0, 0.0, 0.0, 0.0, 0.0, 0.0, 0.0, 0.0, 0.0, 0.0, 0.0, 0.0, 0.0, 0.0, 0.0, 0.0, 0.0, 0.0, 0.0, 0.0, 0.0, 0.0, 0.0, 0.0, 0.0, 0.0, 0.0, 0.0, 0.0, 0.0, 0.0, 0.0, 0.0, 0.0, 0.0, 0.0, 0.0, 0.0, 0.0, 0.0, 0.0, 0.0, 0.0, 0.0, 0.0, 0.0, 0.0, 0.0, 0.0, 0.0, 0.0, 0.0, 0.0, 0.0, 0.0, 0.0, 0.0, 0.0, 0.0, 0.0, 0.0, 0.0, 0.0, 0.0, 0.0, 0.0, 0.0, 0.0, 0.0, 0.0, 0.0, 0.0, 0.0, 0.0, 0.0, 0.0, 0.0, 0.0, 0.0, 0.0, 0.0, 0.0, 0.0, 0.0, 0.0, 0.0, 0.0, 0.0, 0.0, 0.0, 0.0, 0.0, 0.0, 0.0, 0.0, 0.0, 0.0, 0.0, 0.0, 0.0, 0.0, 0.0, 0.0, 0.0, 0.0, 0.0, 0.0, 0.0, 0.0, 0.0, 0.0, 0.0, 0.0, 0.0, 0.0, 0.0, 0.0, 0.0, 0.0, 0.0, 0.0, 0.0, 0.0, 0.0, 0.0, 0.0, 0.0, 0.0, 0.0, 0.0, 0.0, 0.0, 0.0, 0.0, 0.0, 0.0, 0.0, 0.0, 0.0, 0.0, 0.0, 0.0, 0.0, 0.0, 0.0, 0.0, 0.0, 0.0, 0.0, 0.0, 0.0, 0.0, 0.0, 0.0, 0.0, 0.0, 0.0, 0.0, 0.0, 0.0, 0.0, 0.0])
me_circle.materials.append(mat_purple)
me_circle.materials.append(mat_dark_purple)
me_circle.materials.append(mat_light_purple)
me_circle.update()

# ---- objects
ob_circle = bpy.data.objects.new('Circle', me_circle)

# ---- transforms, parenting, visibility, modifiers, constraints
ob_circle.location = (0.0, 0.0, 0.0)

# ---- collection membership
col_collection.objects.link(ob_circle)

# ---- scene / render settings (as saved in the file)
scene.frame_start = 1; scene.frame_end = 250; scene.frame_set(1)
scene.render.engine = 'BLENDER_EEVEE_NEXT'
bpy.context.view_layer.update()

# ---- added for rendering (the .blend has no active camera and no usable light): camera, sun
cam_auto = bpy.data.cameras.new('AutoCamera')
cam_auto.lens = 50.0
cam_auto.sensor_width = 36.0
cam_auto.clip_end = 1000.0
ob_auto_camera = bpy.data.objects.new('AutoCamera', cam_auto)
scene.collection.objects.link(ob_auto_camera)
ob_auto_camera.location = (6.93054, -6.65939, 6.32831)
ob_auto_camera.rotation_euler = (1.09748, -7.21219e-08, 0.694738)
scene.camera = ob_auto_camera
light_auto_sun = bpy.data.lights.new('AutoSun', 'SUN')
light_auto_sun.energy = 3.0
light_auto_sun.angle = 0.0523599
ob_auto_sun = bpy.data.objects.new('AutoSun', light_auto_sun)
scene.collection.objects.link(ob_auto_sun)
ob_auto_sun.rotation_euler = (0.872665, 0.174533, 0.523599)
bpy.context.view_layer.update()
